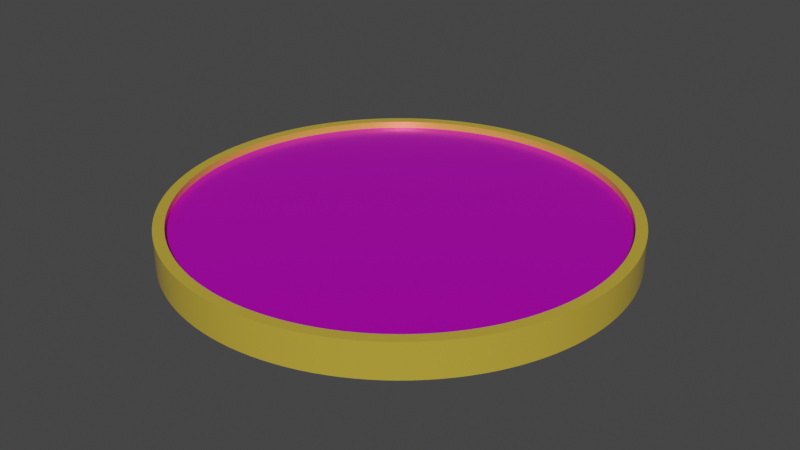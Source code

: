 # Source: coin.blend  (saved by Blender 3.2.14; exported with 4.5.12 LTS)
import bpy
from mathutils import Matrix  # noqa: F401  (used for matrix-valued properties, if any)

bpy.ops.wm.read_factory_settings(use_empty=True)
scene = bpy.context.scene
scene.name = 'Scene'

# ---- images (referenced by path relative to the original .blend; pixels are not part of the script)
import os
ASSET_DIR = os.environ.get("B2B_ASSET_DIR", "")  # directory of the original .blend (textures are referenced by path, not embedded)
HERE = os.path.dirname(os.path.abspath(__file__))  # packed textures are extracted next to this script under _unpacked/

def load_image(name, relpath, width, height, colorspace="sRGB"):
    """Load a texture the original file referenced (path relative to the .blend, or extracted next to this script)."""
    p = next((c for c in (os.path.join(HERE, relpath), os.path.join(ASSET_DIR, relpath)) if relpath and os.path.exists(c)), "")
    if p:
        img = bpy.data.images.load(p, check_existing=True)
        img.name = name
    else:  # same state as the original file: an image datablock whose file is absent (Cycles renders it pink)
        img = bpy.data.images.new(name, width, height)
        img.source = "FILE"
        img.filepath = "//" + (relpath or name)
    img.colorspace_settings.name = colorspace
    return img
img_head_jpg = load_image('head.jpg', 'head.jpg', 1024, 1024, 'sRGB')
img_tail_png = load_image('tail.png', 'tail.png', 1024, 1024, 'sRGB')

# ---- materials (node trees are filled in below, after node groups)
mat_material = bpy.data.materials.new('Material')
mat_material.use_transparent_shadow = False
mat_head = bpy.data.materials.new('head')
mat_head.use_transparent_shadow = False
mat_tail = bpy.data.materials.new('tail')
mat_tail.use_transparent_shadow = False

# ---- node groups
ng_auto_smooth = bpy.data.node_groups.new('Auto Smooth', 'GeometryNodeTree')
_s = ng_auto_smooth.interface.new_socket(name='Geometry', in_out='OUTPUT', socket_type='NodeSocketGeometry')
_s = ng_auto_smooth.interface.new_socket(name='Geometry', in_out='INPUT', socket_type='NodeSocketGeometry')
_s = ng_auto_smooth.interface.new_socket(name='Angle', in_out='INPUT', socket_type='NodeSocketFloat')
_s.subtype = 'ANGLE'
_s.min_value = 0.0
_s.max_value = 3.142
ng_auto_smooth.is_modifier = True
_N = ng_auto_smooth.nodes; _L = ng_auto_smooth.links
n0 = _N.new('NodeGroupOutput'); n0.name = 'Group Output'; n0.location = (480, -100)
n1 = _N.new('NodeGroupInput'); n1.name = 'Group Input'; n1.location = (-420, -300)
n2 = _N.new('NodeGroupInput'); n2.name = 'Group Input.001'; n2.location = (-60, -100)
n3 = _N.new('GeometryNodeSetShadeSmooth'); n3.name = 'Set Shade Smooth'; n3.location = (120, -100)
n3.domain = 'EDGE'
n4 = _N.new('GeometryNodeSetShadeSmooth'); n4.name = 'Set Shade Smooth.001'; n4.location = (300, -100)
n5 = _N.new('GeometryNodeInputMeshEdgeAngle'); n5.name = 'Edge Angle'; n5.location = (-420, -220)
n6 = _N.new('GeometryNodeInputEdgeSmooth'); n6.name = 'Is Edge Smooth'; n6.location = (-60, -160)
n7 = _N.new('GeometryNodeInputShadeSmooth'); n7.name = 'Is Face Smooth'; n7.location = (-240, -340)
n8 = _N.new('FunctionNodeBooleanMath'); n8.name = 'Boolean Math'; n8.location = (-60, -220)
n9 = _N.new('FunctionNodeCompare'); n9.name = 'Compare'; n9.location = (-240, -180)
n9.operation = 'LESS_EQUAL'
_L.new(n5.outputs[0], n9.inputs[0])
_L.new(n4.outputs[0], n0.inputs[0])
_L.new(n1.outputs[1], n9.inputs[1])
_L.new(n9.outputs[0], n8.inputs[0])
_L.new(n7.outputs[0], n8.inputs[1])
_L.new(n2.outputs[0], n3.inputs[0])
_L.new(n6.outputs[0], n3.inputs[1])
_L.new(n3.outputs[0], n4.inputs[0])
_L.new(n8.outputs[0], n3.inputs[2])
n0.is_active_output = True

# ---- material node trees
mat_material.use_nodes = True; mat_material.node_tree.nodes.clear()
_N = mat_material.node_tree.nodes; _L = mat_material.node_tree.links
n0 = _N.new('ShaderNodeBsdfPrincipled'); n0.name = 'Principled BSDF'; n0.location = (10, 300)
n0.distribution = 'GGX'
n0.subsurface_method = 'RANDOM_WALK_SKIN'
n0.inputs[0].default_value = (1.0, 0.7084, 0.08228, 1.0)
n0.inputs[1].default_value = 0.5
n0.inputs[2].default_value = 0.2
n0.inputs[3].default_value = 1.45
n0.inputs[27].default_value = (0.0, 0.0, 0.0, 1.0)
n0.inputs[28].default_value = 1.0
n1 = _N.new('ShaderNodeOutputMaterial'); n1.name = 'Material Output'; n1.location = (300, 300)
_L.new(n0.outputs[0], n1.inputs[0])
n1.is_active_output = True
mat_head.use_nodes = True; mat_head.node_tree.nodes.clear()
_N = mat_head.node_tree.nodes; _L = mat_head.node_tree.links
n0 = _N.new('ShaderNodeBsdfPrincipled'); n0.name = 'Principled BSDF'; n0.location = (10, 300)
n0.distribution = 'GGX'
n0.subsurface_method = 'RANDOM_WALK_SKIN'
n0.inputs[3].default_value = 1.45
n0.inputs[27].default_value = (0.0, 0.0, 0.0, 1.0)
n0.inputs[28].default_value = 1.0
n1 = _N.new('ShaderNodeOutputMaterial'); n1.name = 'Material Output'; n1.location = (300, 300)
n2 = _N.new('ShaderNodeTexImage'); n2.name = 'Image Texture'; n2.location = (-280, 280)
n2.image = img_head_jpg
_L.new(n0.outputs[0], n1.inputs[0])
_L.new(n2.outputs[0], n0.inputs[0])
n1.is_active_output = True
mat_tail.use_nodes = True; mat_tail.node_tree.nodes.clear()
_N = mat_tail.node_tree.nodes; _L = mat_tail.node_tree.links
n0 = _N.new('ShaderNodeBsdfPrincipled'); n0.name = 'Principled BSDF'; n0.location = (10, 300)
n0.distribution = 'GGX'
n0.subsurface_method = 'RANDOM_WALK_SKIN'
n0.inputs[1].default_value = 0.6045
n0.inputs[2].default_value = 0.3
n0.inputs[3].default_value = 1.45
n0.inputs[27].default_value = (0.0, 0.0, 0.0, 1.0)
n0.inputs[28].default_value = 1.0
n1 = _N.new('ShaderNodeOutputMaterial'); n1.name = 'Material Output'; n1.location = (300, 300)
n2 = _N.new('ShaderNodeTexImage'); n2.name = 'Image Texture'; n2.location = (-280, 280)
n2.image = img_tail_png
_L.new(n0.outputs[0], n1.inputs[0])
_L.new(n2.outputs[0], n0.inputs[0])
n1.is_active_output = True

# ---- world
world_world = bpy.data.worlds.new('World'); scene.world = world_world
world_world.use_nodes = True; world_world.node_tree.nodes.clear()
_N = world_world.node_tree.nodes; _L = world_world.node_tree.links
n0 = _N.new('ShaderNodeBackground'); n0.name = 'Background'; n0.location = (10, 300)
n0.inputs[0].default_value = (0.05, 0.05, 0.05, 1.0)
n1 = _N.new('ShaderNodeOutputWorld'); n1.name = 'World Output'; n1.location = (300, 300)
_L.new(n0.outputs[0], n1.inputs[0])
n1.is_active_output = True
world_world.use_sun_shadow = False
world_world.sun_shadow_jitter_overblur = 0.0

# ---- meshes
me_cylinder = bpy.data.meshes.new('Cylinder')
me_cylinder.from_pydata([(1.165e-09, -2.475, 0.2), (1.165e-09, -2.475, -0.2), (0.1214, -2.472, 0.2), (0.1214, -2.472, -0.2), (0.2426, -2.463, 0.2), (0.2426, -2.463, -0.2), (0.3632, -2.448, 0.2), (0.3632, -2.448, -0.2), (0.4828, -2.427, 0.2), (0.4828, -2.427, -0.2), (0.6014, -2.401, 0.2), (0.6014, -2.401, -0.2), (0.7184, -2.368, 0.2), (0.7184, -2.368, -0.2), (0.8338, -2.33, 0.2), (0.8338, -2.33, -0.2), (0.9471, -2.287, 0.2), (0.9471, -2.287, -0.2), (1.058, -2.237, 0.2), (1.058, -2.237, -0.2), (1.167, -2.183, 0.2), (1.167, -2.183, -0.2), (1.272, -2.123, 0.2), (1.272, -2.123, -0.2), (1.375, -2.058, 0.2), (1.375, -2.058, -0.2), (1.474, -1.988, 0.2), (1.474, -1.988, -0.2), (1.57, -1.913, 0.2), (1.57, -1.913, -0.2), (1.662, -1.834, 0.2), (1.662, -1.834, -0.2), (1.75, -1.75, 0.2), (1.75, -1.75, -0.2), (1.834, -1.662, 0.2), (1.834, -1.662, -0.2), (1.913, -1.57, 0.2), (1.913, -1.57, -0.2), (1.988, -1.474, 0.2), (1.988, -1.474, -0.2), (2.058, -1.375, 0.2), (2.058, -1.375, -0.2), (2.123, -1.272, 0.2), (2.123, -1.272, -0.2), (2.183, -1.167, 0.2), (2.183, -1.167, -0.2), (2.237, -1.058, 0.2), (2.237, -1.058, -0.2), (2.287, -0.9471, 0.2), (2.287, -0.9471, -0.2), (2.33, -0.8338, 0.2), (2.33, -0.8338, -0.2), (2.368, -0.7184, 0.2), (2.368, -0.7184, -0.2), (2.401, -0.6014, 0.2), (2.401, -0.6014, -0.2), (2.427, -0.4828, 0.2), (2.427, -0.4828, -0.2), (2.448, -0.3632, 0.2), (2.448, -0.3632, -0.2), (2.463, -0.2426, 0.2), (2.463, -0.2426, -0.2), (2.472, -0.1214, 0.2), (2.472, -0.1214, -0.2), (2.475, -5.99e-07, 0.2), (2.475, 8.188e-07, -0.2), (2.472, 0.1214, 0.2), (2.472, 0.1214, -0.2), (2.463, 0.2426, 0.2), (2.463, 0.2426, -0.2), (2.448, 0.3632, 0.2), (2.448, 0.3632, -0.2), (2.427, 0.4828, 0.2), (2.427, 0.4828, -0.2), (2.401, 0.6014, 0.2), (2.401, 0.6014, -0.2), (2.368, 0.7184, 0.2), (2.368, 0.7184, -0.2), (2.33, 0.8338, 0.2), (2.33, 0.8338, -0.2), (2.287, 0.9471, 0.2), (2.287, 0.9471, -0.2), (2.237, 1.058, 0.2), (2.237, 1.058, -0.2), (2.183, 1.167, 0.2), (2.183, 1.167, -0.2), (2.123, 1.272, 0.2), (2.123, 1.272, -0.2), (2.058, 1.375, 0.2), (2.058, 1.375, -0.2), (1.988, 1.474, 0.2), (1.988, 1.474, -0.2), (1.913, 1.57, 0.2), (1.913, 1.57, -0.2), (1.834, 1.662, 0.2), (1.834, 1.662, -0.2), (1.75, 1.75, 0.2), (1.75, 1.75, -0.2), (1.662, 1.834, 0.2), (1.662, 1.834, -0.2), (1.57, 1.913, 0.2), (1.57, 1.913, -0.2), (1.474, 1.988, 0.2), (1.474, 1.988, -0.2), (1.375, 2.058, 0.2), (1.375, 2.058, -0.2), (1.272, 2.123, 0.2), (1.272, 2.123, -0.2), (1.167, 2.183, 0.2), (1.167, 2.183, -0.2), (1.058, 2.237, 0.2), (1.058, 2.237, -0.2), (0.9471, 2.287, 0.2), (0.9471, 2.287, -0.2), (0.8338, 2.33, 0.2), (0.8338, 2.33, -0.2), (0.7184, 2.368, 0.2), (0.7184, 2.368, -0.2), (0.6014, 2.401, 0.2), (0.6014, 2.401, -0.2), (0.4828, 2.427, 0.2), (0.4828, 2.427, -0.2), (0.3632, 2.448, 0.2), (0.3632, 2.448, -0.2), (0.2426, 2.463, 0.2), (0.2426, 2.463, -0.2), (0.1214, 2.472, 0.2), (0.1214, 2.472, -0.2), (-2.201e-07, 2.475, 0.2), (-2.201e-07, 2.475, -0.2), (-0.1214, 2.472, 0.2), (-0.1214, 2.472, -0.2), (-0.2426, 2.463, 0.2), (-0.2426, 2.463, -0.2), (-0.3632, 2.448, 0.2), (-0.3632, 2.448, -0.2), (-0.4828, 2.427, 0.2), (-0.4828, 2.427, -0.2), (-0.6014, 2.401, 0.2), (-0.6014, 2.401, -0.2), (-0.7184, 2.368, 0.2), (-0.7184, 2.368, -0.2), (-0.8338, 2.33, 0.2), (-0.8338, 2.33, -0.2), (-0.9471, 2.287, 0.2), (-0.9471, 2.287, -0.2), (-1.058, 2.237, 0.2), (-1.058, 2.237, -0.2), (-1.167, 2.183, 0.2), (-1.167, 2.183, -0.2), (-1.272, 2.123, 0.2), (-1.272, 2.123, -0.2), (-1.375, 2.058, 0.2), (-1.375, 2.058, -0.2), (-1.474, 1.988, 0.2), (-1.474, 1.988, -0.2), (-1.57, 1.913, 0.2), (-1.57, 1.913, -0.2), (-1.662, 1.834, 0.2), (-1.662, 1.834, -0.2), (-1.75, 1.75, 0.2), (-1.75, 1.75, -0.2), (-1.834, 1.662, 0.2), (-1.834, 1.662, -0.2), (-1.913, 1.57, 0.2), (-1.913, 1.57, -0.2), (-1.988, 1.474, 0.2), (-1.988, 1.474, -0.2), (-2.058, 1.375, 0.2), (-2.058, 1.375, -0.2), (-2.123, 1.272, 0.2), (-2.123, 1.272, -0.2), (-2.183, 1.167, 0.2), (-2.183, 1.167, -0.2), (-2.237, 1.058, 0.2), (-2.237, 1.058, -0.2), (-2.287, 0.9471, 0.2), (-2.287, 0.9471, -0.2), (-2.33, 0.8338, 0.2), (-2.33, 0.8338, -0.2), (-2.368, 0.7184, 0.2), (-2.368, 0.7184, -0.2), (-2.401, 0.6014, 0.2), (-2.401, 0.6014, -0.2), (-2.427, 0.4828, 0.2), (-2.427, 0.4828, -0.2), (-2.448, 0.3632, 0.2), (-2.448, 0.3632, -0.2), (-2.463, 0.2426, 0.2), (-2.463, 0.2426, -0.2), (-2.472, 0.1214, 0.2), (-2.472, 0.1214, -0.2), (-2.475, -7.399e-07, 0.2), (-2.475, 6.779e-07, -0.2), (-2.472, -0.1214, 0.2), (-2.472, -0.1214, -0.2), (-2.463, -0.2426, 0.2), (-2.463, -0.2426, -0.2), (-2.448, -0.3632, 0.2), (-2.448, -0.3632, -0.2), (-2.427, -0.4828, 0.2), (-2.427, -0.4828, -0.2), (-2.401, -0.6014, 0.2), (-2.401, -0.6014, -0.2), (-2.368, -0.7184, 0.2), (-2.368, -0.7184, -0.2), (-2.33, -0.8338, 0.2), (-2.33, -0.8338, -0.2), (-2.287, -0.9471, 0.2), (-2.287, -0.9471, -0.2), (-2.237, -1.058, 0.2), (-2.237, -1.058, -0.2), (-2.183, -1.167, 0.2), (-2.183, -1.167, -0.2), (-2.123, -1.272, 0.2), (-2.123, -1.272, -0.2), (-2.058, -1.375, 0.2), (-2.058, -1.375, -0.2), (-1.988, -1.474, 0.2), (-1.988, -1.474, -0.2), (-1.913, -1.57, 0.2), (-1.913, -1.57, -0.2), (-1.834, -1.662, 0.2), (-1.834, -1.662, -0.2), (-1.75, -1.75, 0.2), (-1.75, -1.75, -0.2), (-1.662, -1.834, 0.2), (-1.662, -1.834, -0.2), (-1.57, -1.913, 0.2), (-1.57, -1.913, -0.2), (-1.474, -1.988, 0.2), (-1.474, -1.988, -0.2), (-1.375, -2.058, 0.2), (-1.375, -2.058, -0.2), (-1.272, -2.123, 0.2), (-1.272, -2.123, -0.2), (-1.167, -2.183, 0.2), (-1.167, -2.183, -0.2), (-1.058, -2.237, 0.2), (-1.058, -2.237, -0.2), (-0.9471, -2.287, 0.2), (-0.9471, -2.287, -0.2), (-0.8338, -2.33, 0.2), (-0.8338, -2.33, -0.2), (-0.7184, -2.368, 0.2), (-0.7184, -2.368, -0.2), (-0.6014, -2.401, 0.2), (-0.6014, -2.401, -0.2), (-0.4828, -2.427, 0.2), (-0.4828, -2.427, -0.2), (-0.3632, -2.448, 0.2), (-0.3632, -2.448, -0.2), (-0.2426, -2.463, 0.2), (-0.2426, -2.463, -0.2), (-0.1214, -2.472, 0.2), (-0.1214, -2.472, -0.2), (0.1276, -2.597, -0.2), (0.0, -2.6, -0.2), (0.2548, -2.587, -0.2), (0.3815, -2.572, -0.2), (0.5072, -2.55, -0.2), (0.6317, -2.522, -0.2), (0.7547, -2.488, -0.2), (0.8759, -2.448, -0.2), (0.995, -2.402, -0.2), (1.112, -2.35, -0.2), (1.226, -2.293, -0.2), (1.337, -2.23, -0.2), (1.444, -2.162, -0.2), (1.549, -2.088, -0.2), (1.649, -2.01, -0.2), (1.746, -1.926, -0.2), (1.838, -1.838, -0.2), (1.926, -1.746, -0.2), (2.01, -1.649, -0.2), (2.088, -1.549, -0.2), (2.162, -1.444, -0.2), (2.23, -1.337, -0.2), (2.293, -1.226, -0.2), (2.35, -1.112, -0.2), (2.402, -0.995, -0.2), (2.448, -0.8759, -0.2), (2.488, -0.7547, -0.2), (2.522, -0.6317, -0.2), (2.55, -0.5072, -0.2), (2.572, -0.3815, -0.2), (2.587, -0.2548, -0.2), (2.597, -0.1276, -0.2), (2.6, 8.225e-07, -0.2), (2.597, 0.1276, -0.2), (2.587, 0.2548, -0.2), (2.572, 0.3815, -0.2), (2.55, 0.5072, -0.2), (2.522, 0.6317, -0.2), (2.488, 0.7547, -0.2), (2.448, 0.8759, -0.2), (2.402, 0.995, -0.2), (2.35, 1.112, -0.2), (2.293, 1.226, -0.2), (2.23, 1.337, -0.2), (2.162, 1.444, -0.2), (2.088, 1.549, -0.2), (2.01, 1.649, -0.2), (1.926, 1.746, -0.2), (1.838, 1.838, -0.2), (1.746, 1.926, -0.2), (1.649, 2.01, -0.2), (1.549, 2.088, -0.2), (1.444, 2.162, -0.2), (1.337, 2.23, -0.2), (1.226, 2.293, -0.2), (1.112, 2.35, -0.2), (0.995, 2.402, -0.2), (0.8759, 2.448, -0.2), (0.7547, 2.488, -0.2), (0.6317, 2.522, -0.2), (0.5072, 2.55, -0.2), (0.3815, 2.572, -0.2), (0.2548, 2.587, -0.2), (0.1276, 2.597, -0.2), (-2.273e-07, 2.6, -0.2), (-0.1276, 2.597, -0.2), (-0.2548, 2.587, -0.2), (-0.3815, 2.572, -0.2), (-0.5072, 2.55, -0.2), (-0.6317, 2.522, -0.2), (-0.7547, 2.488, -0.2), (-0.8759, 2.448, -0.2), (-0.995, 2.402, -0.2), (-1.112, 2.35, -0.2), (-1.226, 2.293, -0.2), (-1.337, 2.23, -0.2), (-1.444, 2.162, -0.2), (-1.549, 2.088, -0.2), (-1.649, 2.01, -0.2), (-1.746, 1.926, -0.2), (-1.838, 1.838, -0.2), (-1.926, 1.746, -0.2), (-2.01, 1.649, -0.2), (-2.088, 1.549, -0.2), (-2.162, 1.444, -0.2), (-2.23, 1.337, -0.2), (-2.293, 1.226, -0.2), (-2.35, 1.112, -0.2), (-2.402, 0.995, -0.2), (-2.448, 0.8759, -0.2), (-2.488, 0.7547, -0.2), (-2.522, 0.6317, -0.2), (-2.55, 0.5072, -0.2), (-2.572, 0.3815, -0.2), (-2.587, 0.2548, -0.2), (-2.597, 0.1276, -0.2), (-2.6, 6.779e-07, -0.2), (-2.597, -0.1276, -0.2), (-2.587, -0.2548, -0.2), (-2.572, -0.3815, -0.2), (-2.55, -0.5072, -0.2), (-2.522, -0.6317, -0.2), (-2.488, -0.7547, -0.2), (-2.448, -0.8759, -0.2), (-2.402, -0.995, -0.2), (-2.35, -1.112, -0.2), (-2.293, -1.226, -0.2), (-2.23, -1.337, -0.2), (-2.162, -1.444, -0.2), (-2.088, -1.549, -0.2), (-2.01, -1.649, -0.2), (-1.926, -1.746, -0.2), (-1.838, -1.838, -0.2), (-1.746, -1.926, -0.2), (-1.649, -2.01, -0.2), (-1.549, -2.088, -0.2), (-1.444, -2.162, -0.2), (-1.337, -2.23, -0.2), (-1.226, -2.293, -0.2), (-1.112, -2.35, -0.2), (-0.995, -2.402, -0.2), (-0.8759, -2.448, -0.2), (-0.7547, -2.488, -0.2), (-0.6317, -2.522, -0.2), (-0.5072, -2.55, -0.2), (-0.3815, -2.572, -0.2), (-0.2548, -2.587, -0.2), (-0.1276, -2.597, -0.2), (0.1214, -2.472, -0.12), (1.165e-09, -2.475, -0.12), (0.2426, -2.463, -0.12), (0.3632, -2.448, -0.12), (0.4828, -2.427, -0.12), (0.6014, -2.401, -0.12), (0.7184, -2.368, -0.12), (0.8338, -2.33, -0.12), (0.9471, -2.287, -0.12), (1.058, -2.237, -0.12), (1.167, -2.183, -0.12), (1.272, -2.123, -0.12), (1.375, -2.058, -0.12), (1.474, -1.988, -0.12), (1.57, -1.913, -0.12), (1.662, -1.834, -0.12), (1.75, -1.75, -0.12), (1.834, -1.662, -0.12), (1.913, -1.57, -0.12), (1.988, -1.474, -0.12), (2.058, -1.375, -0.12), (2.123, -1.272, -0.12), (2.183, -1.167, -0.12), (2.237, -1.058, -0.12), (2.287, -0.9471, -0.12), (2.33, -0.8338, -0.12), (2.368, -0.7184, -0.12), (2.401, -0.6014, -0.12), (2.427, -0.4828, -0.12), (2.448, -0.3632, -0.12), (2.463, -0.2426, -0.12), (2.472, -0.1214, -0.12), (2.475, 5.353e-07, -0.12), (2.472, 0.1214, -0.12), (2.463, 0.2426, -0.12), (2.448, 0.3632, -0.12), (2.427, 0.4828, -0.12), (2.401, 0.6014, -0.12), (2.368, 0.7184, -0.12), (2.33, 0.8338, -0.12), (2.287, 0.9471, -0.12), (2.237, 1.058, -0.12), (2.183, 1.167, -0.12), (2.123, 1.272, -0.12), (2.058, 1.375, -0.12), (1.988, 1.474, -0.12), (1.913, 1.57, -0.12), (1.834, 1.662, -0.12), (1.75, 1.75, -0.12), (1.662, 1.834, -0.12), (1.57, 1.913, -0.12), (1.474, 1.988, -0.12), (1.375, 2.058, -0.12), (1.272, 2.123, -0.12), (1.167, 2.183, -0.12), (1.058, 2.237, -0.12), (0.9471, 2.287, -0.12), (0.8338, 2.33, -0.12), (0.7184, 2.368, -0.12), (0.6014, 2.401, -0.12), (0.4828, 2.427, -0.12), (0.3632, 2.448, -0.12), (0.2426, 2.463, -0.12), (0.1214, 2.472, -0.12), (-2.201e-07, 2.475, -0.12), (-0.1214, 2.472, -0.12), (-0.2426, 2.463, -0.12), (-0.3632, 2.448, -0.12), (-0.4828, 2.427, -0.12), (-0.6014, 2.401, -0.12), (-0.7184, 2.368, -0.12), (-0.8338, 2.33, -0.12), (-0.9471, 2.287, -0.12), (-1.058, 2.237, -0.12), (-1.167, 2.183, -0.12), (-1.272, 2.123, -0.12), (-1.375, 2.058, -0.12), (-1.474, 1.988, -0.12), (-1.57, 1.913, -0.12), (-1.662, 1.834, -0.12), (-1.75, 1.75, -0.12), (-1.834, 1.662, -0.12), (-1.913, 1.57, -0.12), (-1.988, 1.474, -0.12), (-2.058, 1.375, -0.12), (-2.123, 1.272, -0.12), (-2.183, 1.167, -0.12), (-2.237, 1.058, -0.12), (-2.287, 0.9471, -0.12), (-2.33, 0.8338, -0.12), (-2.368, 0.7184, -0.12), (-2.401, 0.6014, -0.12), (-2.427, 0.4828, -0.12), (-2.448, 0.3632, -0.12), (-2.463, 0.2426, -0.12), (-2.472, 0.1214, -0.12), (-2.475, 3.943e-07, -0.12), (-2.472, -0.1214, -0.12), (-2.463, -0.2426, -0.12), (-2.448, -0.3632, -0.12), (-2.427, -0.4828, -0.12), (-2.401, -0.6014, -0.12), (-2.368, -0.7184, -0.12), (-2.33, -0.8338, -0.12), (-2.287, -0.9471, -0.12), (-2.237, -1.058, -0.12), (-2.183, -1.167, -0.12), (-2.123, -1.272, -0.12), (-2.058, -1.375, -0.12), (-1.988, -1.474, -0.12), (-1.913, -1.57, -0.12), (-1.834, -1.662, -0.12), (-1.75, -1.75, -0.12), (-1.662, -1.834, -0.12), (-1.57, -1.913, -0.12), (-1.474, -1.988, -0.12), (-1.375, -2.058, -0.12), (-1.272, -2.123, -0.12), (-1.167, -2.183, -0.12), (-1.058, -2.237, -0.12), (-0.9471, -2.287, -0.12), (-0.8338, -2.33, -0.12), (-0.7184, -2.368, -0.12), (-0.6014, -2.401, -0.12), (-0.4828, -2.427, -0.12), (-0.3632, -2.448, -0.12), (-0.2426, -2.463, -0.12), (-0.1214, -2.472, -0.12), (0.0, -2.6, 0.2), (0.1276, -2.597, 0.2), (0.2548, -2.587, 0.2), (0.3815, -2.572, 0.2), (0.5072, -2.55, 0.2), (0.6317, -2.522, 0.2), (0.7547, -2.488, 0.2), (0.8759, -2.448, 0.2), (0.995, -2.402, 0.2), (1.112, -2.35, 0.2), (1.226, -2.293, 0.2), (1.337, -2.23, 0.2), (1.444, -2.162, 0.2), (1.549, -2.088, 0.2), (1.649, -2.01, 0.2), (1.746, -1.926, 0.2), (1.838, -1.838, 0.2), (1.926, -1.746, 0.2), (2.01, -1.649, 0.2), (2.088, -1.549, 0.2), (2.162, -1.444, 0.2), (2.23, -1.337, 0.2), (2.293, -1.226, 0.2), (2.35, -1.112, 0.2), (2.402, -0.995, 0.2), (2.448, -0.8759, 0.2), (2.488, -0.7547, 0.2), (2.522, -0.6317, 0.2), (2.55, -0.5072, 0.2), (2.572, -0.3815, 0.2), (2.587, -0.2548, 0.2), (2.597, -0.1276, 0.2), (2.6, -5.952e-07, 0.2), (2.597, 0.1276, 0.2), (2.587, 0.2548, 0.2), (2.572, 0.3815, 0.2), (2.55, 0.5072, 0.2), (2.522, 0.6317, 0.2), (2.488, 0.7547, 0.2), (2.448, 0.8759, 0.2), (2.402, 0.995, 0.2), (2.35, 1.112, 0.2), (2.293, 1.226, 0.2), (2.23, 1.337, 0.2), (2.162, 1.444, 0.2), (2.088, 1.549, 0.2), (2.01, 1.649, 0.2), (1.926, 1.746, 0.2), (1.838, 1.838, 0.2), (1.746, 1.926, 0.2), (1.649, 2.01, 0.2), (1.549, 2.088, 0.2), (1.444, 2.162, 0.2), (1.337, 2.23, 0.2), (1.226, 2.293, 0.2), (1.112, 2.35, 0.2), (0.995, 2.402, 0.2), (0.8759, 2.448, 0.2), (0.7547, 2.488, 0.2), (0.6317, 2.522, 0.2), (0.5072, 2.55, 0.2), (0.3815, 2.572, 0.2), (0.2548, 2.587, 0.2), (0.1276, 2.597, 0.2), (-2.273e-07, 2.6, 0.2), (-0.1276, 2.597, 0.2), (-0.2548, 2.587, 0.2), (-0.3815, 2.572, 0.2), (-0.5072, 2.55, 0.2), (-0.6317, 2.522, 0.2), (-0.7547, 2.488, 0.2), (-0.8759, 2.448, 0.2), (-0.995, 2.402, 0.2), (-1.112, 2.35, 0.2), (-1.226, 2.293, 0.2), (-1.337, 2.23, 0.2), (-1.444, 2.162, 0.2), (-1.549, 2.088, 0.2), (-1.649, 2.01, 0.2), (-1.746, 1.926, 0.2), (-1.838, 1.838, 0.2), (-1.926, 1.746, 0.2), (-2.01, 1.649, 0.2), (-2.088, 1.549, 0.2), (-2.162, 1.444, 0.2), (-2.23, 1.337, 0.2), (-2.293, 1.226, 0.2), (-2.35, 1.112, 0.2), (-2.402, 0.995, 0.2), (-2.448, 0.8759, 0.2), (-2.488, 0.7547, 0.2), (-2.522, 0.6317, 0.2), (-2.55, 0.5072, 0.2), (-2.572, 0.3815, 0.2), (-2.587, 0.2548, 0.2), (-2.597, 0.1276, 0.2), (-2.6, -7.399e-07, 0.2), (-2.597, -0.1276, 0.2), (-2.587, -0.2548, 0.2), (-2.572, -0.3815, 0.2), (-2.55, -0.5072, 0.2), (-2.522, -0.6317, 0.2), (-2.488, -0.7547, 0.2), (-2.448, -0.8759, 0.2), (-2.402, -0.995, 0.2), (-2.35, -1.112, 0.2), (-2.293, -1.226, 0.2), (-2.23, -1.337, 0.2), (-2.162, -1.444, 0.2), (-2.088, -1.549, 0.2), (-2.01, -1.649, 0.2), (-1.926, -1.746, 0.2), (-1.838, -1.838, 0.2), (-1.746, -1.926, 0.2), (-1.649, -2.01, 0.2), (-1.549, -2.088, 0.2), (-1.444, -2.162, 0.2), (-1.337, -2.23, 0.2), (-1.226, -2.293, 0.2), (-1.112, -2.35, 0.2), (-0.995, -2.402, 0.2), (-0.8759, -2.448, 0.2), (-0.7547, -2.488, 0.2), (-0.6317, -2.522, 0.2), (-0.5072, -2.55, 0.2), (-0.3815, -2.572, 0.2), (-0.2548, -2.587, 0.2), (-0.1276, -2.597, 0.2), (1.165e-09, -2.475, 0.12), (0.1214, -2.472, 0.12), (0.2426, -2.463, 0.12), (0.3632, -2.448, 0.12), (0.4828, -2.427, 0.12), (0.6014, -2.401, 0.12), (0.7184, -2.368, 0.12), (0.8338, -2.33, 0.12), (0.9471, -2.287, 0.12), (1.058, -2.237, 0.12), (1.167, -2.183, 0.12), (1.272, -2.123, 0.12), (1.375, -2.058, 0.12), (1.474, -1.988, 0.12), (1.57, -1.913, 0.12), (1.662, -1.834, 0.12), (1.75, -1.75, 0.12), (1.834, -1.662, 0.12), (1.913, -1.57, 0.12), (1.988, -1.474, 0.12), (2.058, -1.375, 0.12), (2.123, -1.272, 0.12), (2.183, -1.167, 0.12), (2.237, -1.058, 0.12), (2.287, -0.9471, 0.12), (2.33, -0.8338, 0.12), (2.368, -0.7184, 0.12), (2.401, -0.6014, 0.12), (2.427, -0.4828, 0.12), (2.448, -0.3632, 0.12), (2.463, -0.2426, 0.12), (2.472, -0.1214, 0.12), (2.475, -3.154e-07, 0.12), (2.472, 0.1214, 0.12), (2.463, 0.2426, 0.12), (2.448, 0.3632, 0.12), (2.427, 0.4828, 0.12), (2.401, 0.6014, 0.12), (2.368, 0.7184, 0.12), (2.33, 0.8338, 0.12), (2.287, 0.9471, 0.12), (2.237, 1.058, 0.12), (2.183, 1.167, 0.12), (2.123, 1.272, 0.12), (2.058, 1.375, 0.12), (1.988, 1.474, 0.12), (1.913, 1.57, 0.12), (1.834, 1.662, 0.12), (1.75, 1.75, 0.12), (1.662, 1.834, 0.12), (1.57, 1.913, 0.12), (1.474, 1.988, 0.12), (1.375, 2.058, 0.12), (1.272, 2.123, 0.12), (1.167, 2.183, 0.12), (1.058, 2.237, 0.12), (0.9471, 2.287, 0.12), (0.8338, 2.33, 0.12), (0.7184, 2.368, 0.12), (0.6014, 2.401, 0.12), (0.4828, 2.427, 0.12), (0.3632, 2.448, 0.12), (0.2426, 2.463, 0.12), (0.1214, 2.472, 0.12), (-2.201e-07, 2.475, 0.12), (-0.1214, 2.472, 0.12), (-0.2426, 2.463, 0.12), (-0.3632, 2.448, 0.12), (-0.4828, 2.427, 0.12), (-0.6014, 2.401, 0.12), (-0.7184, 2.368, 0.12), (-0.8338, 2.33, 0.12), (-0.9471, 2.287, 0.12), (-1.058, 2.237, 0.12), (-1.167, 2.183, 0.12), (-1.272, 2.123, 0.12), (-1.375, 2.058, 0.12), (-1.474, 1.988, 0.12), (-1.57, 1.913, 0.12), (-1.662, 1.834, 0.12), (-1.75, 1.75, 0.12), (-1.834, 1.662, 0.12), (-1.913, 1.57, 0.12), (-1.988, 1.474, 0.12), (-2.058, 1.375, 0.12), (-2.123, 1.272, 0.12), (-2.183, 1.167, 0.12), (-2.237, 1.058, 0.12), (-2.287, 0.9471, 0.12), (-2.33, 0.8338, 0.12), (-2.368, 0.7184, 0.12), (-2.401, 0.6014, 0.12), (-2.427, 0.4828, 0.12), (-2.448, 0.3632, 0.12), (-2.463, 0.2426, 0.12), (-2.472, 0.1214, 0.12), (-2.475, -4.563e-07, 0.12), (-2.472, -0.1214, 0.12), (-2.463, -0.2426, 0.12), (-2.448, -0.3632, 0.12), (-2.427, -0.4828, 0.12), (-2.401, -0.6014, 0.12), (-2.368, -0.7184, 0.12), (-2.33, -0.8338, 0.12), (-2.287, -0.9471, 0.12), (-2.237, -1.058, 0.12), (-2.183, -1.167, 0.12), (-2.123, -1.272, 0.12), (-2.058, -1.375, 0.12), (-1.988, -1.474, 0.12), (-1.913, -1.57, 0.12), (-1.834, -1.662, 0.12), (-1.75, -1.75, 0.12), (-1.662, -1.834, 0.12), (-1.57, -1.913, 0.12), (-1.474, -1.988, 0.12), (-1.375, -2.058, 0.12), (-1.272, -2.123, 0.12), (-1.167, -2.183, 0.12), (-1.058, -2.237, 0.12), (-0.9471, -2.287, 0.12), (-0.8338, -2.33, 0.12), (-0.7184, -2.368, 0.12), (-0.6014, -2.401, 0.12), (-0.4828, -2.427, 0.12), (-0.3632, -2.448, 0.12), (-0.2426, -2.463, 0.12), (-0.1214, -2.472, 0.12)], [], [(512, 257, 256, 513), (513, 256, 258, 514), (514, 258, 259, 515), (515, 259, 260, 516), (516, 260, 261, 517), (517, 261, 262, 518), (518, 262, 263, 519), (519, 263, 264, 520), (520, 264, 265, 521), (521, 265, 266, 522), (522, 266, 267, 523), (523, 267, 268, 524), (524, 268, 269, 525), (525, 269, 270, 526), (526, 270, 271, 527), (527, 271, 272, 528), (528, 272, 273, 529), (529, 273, 274, 530), (530, 274, 275, 531), (531, 275, 276, 532), (532, 276, 277, 533), (533, 277, 278, 534), (534, 278, 279, 535), (535, 279, 280, 536), (536, 280, 281, 537), (537, 281, 282, 538), (538, 282, 283, 539), (539, 283, 284, 540), (540, 284, 285, 541), (541, 285, 286, 542), (542, 286, 287, 543), (543, 287, 288, 544), (544, 288, 289, 545), (545, 289, 290, 546), (546, 290, 291, 547), (547, 291, 292, 548), (548, 292, 293, 549), (549, 293, 294, 550), (550, 294, 295, 551), (551, 295, 296, 552), (552, 296, 297, 553), (553, 297, 298, 554), (554, 298, 299, 555), (555, 299, 300, 556), (556, 300, 301, 557), (557, 301, 302, 558), (558, 302, 303, 559), (559, 303, 304, 560), (560, 304, 305, 561), (561, 305, 306, 562), (562, 306, 307, 563), (563, 307, 308, 564), (564, 308, 309, 565), (565, 309, 310, 566), (566, 310, 311, 567), (567, 311, 312, 568), (568, 312, 313, 569), (569, 313, 314, 570), (570, 314, 315, 571), (571, 315, 316, 572), (572, 316, 317, 573), (573, 317, 318, 574), (574, 318, 319, 575), (575, 319, 320, 576), (576, 320, 321, 577), (577, 321, 322, 578), (578, 322, 323, 579), (579, 323, 324, 580), (580, 324, 325, 581), (581, 325, 326, 582), (582, 326, 327, 583), (583, 327, 328, 584), (584, 328, 329, 585), (585, 329, 330, 586), (586, 330, 331, 587), (587, 331, 332, 588), (588, 332, 333, 589), (589, 333, 334, 590), (590, 334, 335, 591), (591, 335, 336, 592), (592, 336, 337, 593), (593, 337, 338, 594), (594, 338, 339, 595), (595, 339, 340, 596), (596, 340, 341, 597), (597, 341, 342, 598), (598, 342, 343, 599), (599, 343, 344, 600), (600, 344, 345, 601), (601, 345, 346, 602), (602, 346, 347, 603), (603, 347, 348, 604), (604, 348, 349, 605), (605, 349, 350, 606), (606, 350, 351, 607), (607, 351, 352, 608), (608, 352, 353, 609), (609, 353, 354, 610), (610, 354, 355, 611), (611, 355, 356, 612), (612, 356, 357, 613), (613, 357, 358, 614), (614, 358, 359, 615), (615, 359, 360, 616), (616, 360, 361, 617), (617, 361, 362, 618), (618, 362, 363, 619), (619, 363, 364, 620), (620, 364, 365, 621), (621, 365, 366, 622), (622, 366, 367, 623), (623, 367, 368, 624), (624, 368, 369, 625), (625, 369, 370, 626), (626, 370, 371, 627), (627, 371, 372, 628), (628, 372, 373, 629), (629, 373, 374, 630), (630, 374, 375, 631), (631, 375, 376, 632), (632, 376, 377, 633), (633, 377, 378, 634), (634, 378, 379, 635), (635, 379, 380, 636), (636, 380, 381, 637), (637, 381, 382, 638), (203, 201, 484, 485), (638, 382, 383, 639), (639, 383, 257, 512), (176, 178, 729, 728), (1, 3, 256, 257), (3, 5, 258, 256), (5, 7, 259, 258), (7, 9, 260, 259), (9, 11, 261, 260), (11, 13, 262, 261), (13, 15, 263, 262), (15, 17, 264, 263), (17, 19, 265, 264), (19, 21, 266, 265), (21, 23, 267, 266), (23, 25, 268, 267), (25, 27, 269, 268), (27, 29, 270, 269), (29, 31, 271, 270), (31, 33, 272, 271), (33, 35, 273, 272), (35, 37, 274, 273), (37, 39, 275, 274), (39, 41, 276, 275), (41, 43, 277, 276), (43, 45, 278, 277), (45, 47, 279, 278), (47, 49, 280, 279), (49, 51, 281, 280), (51, 53, 282, 281), (53, 55, 283, 282), (55, 57, 284, 283), (57, 59, 285, 284), (59, 61, 286, 285), (61, 63, 287, 286), (63, 65, 288, 287), (65, 67, 289, 288), (67, 69, 290, 289), (69, 71, 291, 290), (71, 73, 292, 291), (73, 75, 293, 292), (75, 77, 294, 293), (77, 79, 295, 294), (79, 81, 296, 295), (81, 83, 297, 296), (83, 85, 298, 297), (85, 87, 299, 298), (87, 89, 300, 299), (89, 91, 301, 300), (91, 93, 302, 301), (93, 95, 303, 302), (95, 97, 304, 303), (97, 99, 305, 304), (99, 101, 306, 305), (101, 103, 307, 306), (103, 105, 308, 307), (105, 107, 309, 308), (107, 109, 310, 309), (109, 111, 311, 310), (111, 113, 312, 311), (113, 115, 313, 312), (115, 117, 314, 313), (117, 119, 315, 314), (119, 121, 316, 315), (121, 123, 317, 316), (123, 125, 318, 317), (125, 127, 319, 318), (127, 129, 320, 319), (129, 131, 321, 320), (131, 133, 322, 321), (133, 135, 323, 322), (135, 137, 324, 323), (137, 139, 325, 324), (139, 141, 326, 325), (141, 143, 327, 326), (143, 145, 328, 327), (145, 147, 329, 328), (147, 149, 330, 329), (149, 151, 331, 330), (151, 153, 332, 331), (153, 155, 333, 332), (155, 157, 334, 333), (157, 159, 335, 334), (159, 161, 336, 335), (161, 163, 337, 336), (163, 165, 338, 337), (165, 167, 339, 338), (167, 169, 340, 339), (169, 171, 341, 340), (171, 173, 342, 341), (173, 175, 343, 342), (175, 177, 344, 343), (177, 179, 345, 344), (179, 181, 346, 345), (181, 183, 347, 346), (183, 185, 348, 347), (185, 187, 349, 348), (187, 189, 350, 349), (189, 191, 351, 350), (191, 193, 352, 351), (193, 195, 353, 352), (195, 197, 354, 353), (197, 199, 355, 354), (199, 201, 356, 355), (201, 203, 357, 356), (203, 205, 358, 357), (205, 207, 359, 358), (207, 209, 360, 359), (209, 211, 361, 360), (211, 213, 362, 361), (213, 215, 363, 362), (215, 217, 364, 363), (217, 219, 365, 364), (219, 221, 366, 365), (221, 223, 367, 366), (223, 225, 368, 367), (225, 227, 369, 368), (227, 229, 370, 369), (229, 231, 371, 370), (231, 233, 372, 371), (233, 235, 373, 372), (235, 237, 374, 373), (237, 239, 375, 374), (239, 241, 376, 375), (241, 243, 377, 376), (243, 245, 378, 377), (245, 247, 379, 378), (247, 249, 380, 379), (249, 251, 381, 380), (251, 253, 382, 381), (253, 255, 383, 382), (255, 1, 257, 383), (384, 385, 511, 510, 509, 508, 507, 506, 505, 504, 503, 502, 501, 500, 499, 498, 497, 496, 495, 494, 493, 492, 491, 490, 489, 488, 487, 486, 485, 484, 483, 482, 481, 480, 479, 478, 477, 476, 475, 474, 473, 472, 471, 470, 469, 468, 467, 466, 465, 464, 463, 462, 461, 460, 459, 458, 457, 456, 455, 454, 453, 452, 451, 450, 449, 448, 447, 446, 445, 444, 443, 442, 441, 440, 439, 438, 437, 436, 435, 434, 433, 432, 431, 430, 429, 428, 427, 426, 425, 424, 423, 422, 421, 420, 419, 418, 417, 416, 415, 414, 413, 412, 411, 410, 409, 408, 407, 406, 405, 404, 403, 402, 401, 400, 399, 398, 397, 396, 395, 394, 393, 392, 391, 390, 389, 388, 387, 386), (101, 99, 433, 434), (205, 203, 485, 486), (103, 101, 434, 435), (207, 205, 486, 487), (105, 103, 435, 436), (3, 1, 385, 384), (209, 207, 487, 488), (107, 105, 436, 437), (5, 3, 384, 386), (211, 209, 488, 489), (109, 107, 437, 438), (7, 5, 386, 387), (213, 211, 489, 490), (111, 109, 438, 439), (9, 7, 387, 388), (215, 213, 490, 491), (113, 111, 439, 440), (11, 9, 388, 389), (217, 215, 491, 492), (115, 113, 440, 441), (13, 11, 389, 390), (219, 217, 492, 493), (117, 115, 441, 442), (15, 13, 390, 391), (221, 219, 493, 494), (119, 117, 442, 443), (17, 15, 391, 392), (223, 221, 494, 495), (121, 119, 443, 444), (19, 17, 392, 393), (225, 223, 495, 496), (123, 121, 444, 445), (21, 19, 393, 394), (227, 225, 496, 497), (125, 123, 445, 446), (23, 21, 394, 395), (229, 227, 497, 498), (127, 125, 446, 447), (25, 23, 395, 396), (231, 229, 498, 499), (129, 127, 447, 448), (27, 25, 396, 397), (233, 231, 499, 500), (131, 129, 448, 449), (29, 27, 397, 398), (235, 233, 500, 501), (133, 131, 449, 450), (31, 29, 398, 399), (237, 235, 501, 502), (135, 133, 450, 451), (33, 31, 399, 400), (239, 237, 502, 503), (137, 135, 451, 452), (35, 33, 400, 401), (241, 239, 503, 504), (139, 137, 452, 453), (37, 35, 401, 402), (243, 241, 504, 505), (141, 139, 453, 454), (39, 37, 402, 403), (245, 243, 505, 506), (143, 141, 454, 455), (41, 39, 403, 404), (247, 245, 506, 507), (145, 143, 455, 456), (43, 41, 404, 405), (249, 247, 507, 508), (147, 145, 456, 457), (45, 43, 405, 406), (251, 249, 508, 509), (149, 147, 457, 458), (47, 45, 406, 407), (253, 251, 509, 510), (151, 149, 458, 459), (49, 47, 407, 408), (255, 253, 510, 511), (153, 151, 459, 460), (51, 49, 408, 409), (1, 255, 511, 385), (155, 153, 460, 461), (53, 51, 409, 410), (157, 155, 461, 462), (55, 53, 410, 411), (159, 157, 462, 463), (57, 55, 411, 412), (161, 159, 463, 464), (59, 57, 412, 413), (163, 161, 464, 465), (61, 59, 413, 414), (165, 163, 465, 466), (63, 61, 414, 415), (167, 165, 466, 467), (65, 63, 415, 416), (169, 167, 467, 468), (67, 65, 416, 417), (171, 169, 468, 469), (69, 67, 417, 418), (173, 171, 469, 470), (71, 69, 418, 419), (175, 173, 470, 471), (73, 71, 419, 420), (177, 175, 471, 472), (75, 73, 420, 421), (179, 177, 472, 473), (77, 75, 421, 422), (181, 179, 473, 474), (79, 77, 422, 423), (183, 181, 474, 475), (81, 79, 423, 424), (185, 183, 475, 476), (83, 81, 424, 425), (187, 185, 476, 477), (85, 83, 425, 426), (189, 187, 477, 478), (87, 85, 426, 427), (191, 189, 478, 479), (89, 87, 427, 428), (193, 191, 479, 480), (91, 89, 428, 429), (195, 193, 480, 481), (93, 91, 429, 430), (197, 195, 481, 482), (95, 93, 430, 431), (199, 197, 482, 483), (97, 95, 431, 432), (201, 199, 483, 484), (99, 97, 432, 433), (2, 0, 512, 513), (4, 2, 513, 514), (6, 4, 514, 515), (8, 6, 515, 516), (10, 8, 516, 517), (12, 10, 517, 518), (14, 12, 518, 519), (16, 14, 519, 520), (18, 16, 520, 521), (20, 18, 521, 522), (22, 20, 522, 523), (24, 22, 523, 524), (26, 24, 524, 525), (28, 26, 525, 526), (30, 28, 526, 527), (32, 30, 527, 528), (34, 32, 528, 529), (36, 34, 529, 530), (38, 36, 530, 531), (40, 38, 531, 532), (42, 40, 532, 533), (44, 42, 533, 534), (46, 44, 534, 535), (48, 46, 535, 536), (50, 48, 536, 537), (52, 50, 537, 538), (54, 52, 538, 539), (56, 54, 539, 540), (58, 56, 540, 541), (60, 58, 541, 542), (62, 60, 542, 543), (64, 62, 543, 544), (66, 64, 544, 545), (68, 66, 545, 546), (70, 68, 546, 547), (72, 70, 547, 548), (74, 72, 548, 549), (76, 74, 549, 550), (78, 76, 550, 551), (80, 78, 551, 552), (82, 80, 552, 553), (84, 82, 553, 554), (86, 84, 554, 555), (88, 86, 555, 556), (90, 88, 556, 557), (92, 90, 557, 558), (94, 92, 558, 559), (96, 94, 559, 560), (98, 96, 560, 561), (100, 98, 561, 562), (102, 100, 562, 563), (104, 102, 563, 564), (106, 104, 564, 565), (108, 106, 565, 566), (110, 108, 566, 567), (112, 110, 567, 568), (114, 112, 568, 569), (116, 114, 569, 570), (118, 116, 570, 571), (120, 118, 571, 572), (122, 120, 572, 573), (124, 122, 573, 574), (126, 124, 574, 575), (128, 126, 575, 576), (130, 128, 576, 577), (132, 130, 577, 578), (134, 132, 578, 579), (136, 134, 579, 580), (138, 136, 580, 581), (140, 138, 581, 582), (142, 140, 582, 583), (144, 142, 583, 584), (146, 144, 584, 585), (148, 146, 585, 586), (150, 148, 586, 587), (152, 150, 587, 588), (154, 152, 588, 589), (156, 154, 589, 590), (158, 156, 590, 591), (160, 158, 591, 592), (162, 160, 592, 593), (164, 162, 593, 594), (166, 164, 594, 595), (168, 166, 595, 596), (170, 168, 596, 597), (172, 170, 597, 598), (174, 172, 598, 599), (176, 174, 599, 600), (178, 176, 600, 601), (180, 178, 601, 602), (182, 180, 602, 603), (184, 182, 603, 604), (186, 184, 604, 605), (188, 186, 605, 606), (190, 188, 606, 607), (192, 190, 607, 608), (194, 192, 608, 609), (196, 194, 609, 610), (198, 196, 610, 611), (200, 198, 611, 612), (202, 200, 612, 613), (204, 202, 613, 614), (206, 204, 614, 615), (208, 206, 615, 616), (210, 208, 616, 617), (212, 210, 617, 618), (214, 212, 618, 619), (216, 214, 619, 620), (218, 216, 620, 621), (220, 218, 621, 622), (222, 220, 622, 623), (224, 222, 623, 624), (226, 224, 624, 625), (228, 226, 625, 626), (230, 228, 626, 627), (232, 230, 627, 628), (234, 232, 628, 629), (236, 234, 629, 630), (238, 236, 630, 631), (240, 238, 631, 632), (242, 240, 632, 633), (244, 242, 633, 634), (246, 244, 634, 635), (248, 246, 635, 636), (250, 248, 636, 637), (252, 250, 637, 638), (254, 252, 638, 639), (0, 254, 639, 512), (640, 641, 642, 643, 644, 645, 646, 647, 648, 649, 650, 651, 652, 653, 654, 655, 656, 657, 658, 659, 660, 661, 662, 663, 664, 665, 666, 667, 668, 669, 670, 671, 672, 673, 674, 675, 676, 677, 678, 679, 680, 681, 682, 683, 684, 685, 686, 687, 688, 689, 690, 691, 692, 693, 694, 695, 696, 697, 698, 699, 700, 701, 702, 703, 704, 705, 706, 707, 708, 709, 710, 711, 712, 713, 714, 715, 716, 717, 718, 719, 720, 721, 722, 723, 724, 725, 726, 727, 728, 729, 730, 731, 732, 733, 734, 735, 736, 737, 738, 739, 740, 741, 742, 743, 744, 745, 746, 747, 748, 749, 750, 751, 752, 753, 754, 755, 756, 757, 758, 759, 760, 761, 762, 763, 764, 765, 766, 767), (74, 76, 678, 677), (178, 180, 730, 729), (76, 78, 679, 678), (180, 182, 731, 730), (78, 80, 680, 679), (182, 184, 732, 731), (80, 82, 681, 680), (184, 186, 733, 732), (82, 84, 682, 681), (186, 188, 734, 733), (84, 86, 683, 682), (188, 190, 735, 734), (86, 88, 684, 683), (190, 192, 736, 735), (88, 90, 685, 684), (192, 194, 737, 736), (90, 92, 686, 685), (194, 196, 738, 737), (92, 94, 687, 686), (196, 198, 739, 738), (94, 96, 688, 687), (198, 200, 740, 739), (96, 98, 689, 688), (200, 202, 741, 740), (98, 100, 690, 689), (202, 204, 742, 741), (100, 102, 691, 690), (204, 206, 743, 742), (102, 104, 692, 691), (0, 2, 641, 640), (206, 208, 744, 743), (104, 106, 693, 692), (2, 4, 642, 641), (208, 210, 745, 744), (106, 108, 694, 693), (4, 6, 643, 642), (210, 212, 746, 745), (108, 110, 695, 694), (6, 8, 644, 643), (212, 214, 747, 746), (110, 112, 696, 695), (8, 10, 645, 644), (214, 216, 748, 747), (112, 114, 697, 696), (10, 12, 646, 645), (216, 218, 749, 748), (114, 116, 698, 697), (12, 14, 647, 646), (218, 220, 750, 749), (116, 118, 699, 698), (14, 16, 648, 647), (220, 222, 751, 750), (118, 120, 700, 699), (16, 18, 649, 648), (222, 224, 752, 751), (120, 122, 701, 700), (18, 20, 650, 649), (224, 226, 753, 752), (122, 124, 702, 701), (20, 22, 651, 650), (226, 228, 754, 753), (124, 126, 703, 702), (22, 24, 652, 651), (228, 230, 755, 754), (126, 128, 704, 703), (24, 26, 653, 652), (230, 232, 756, 755), (128, 130, 705, 704), (26, 28, 654, 653), (232, 234, 757, 756), (130, 132, 706, 705), (28, 30, 655, 654), (234, 236, 758, 757), (132, 134, 707, 706), (30, 32, 656, 655), (236, 238, 759, 758), (134, 136, 708, 707), (32, 34, 657, 656), (238, 240, 760, 759), (136, 138, 709, 708), (34, 36, 658, 657), (240, 242, 761, 760), (138, 140, 710, 709), (36, 38, 659, 658), (242, 244, 762, 761), (140, 142, 711, 710), (38, 40, 660, 659), (244, 246, 763, 762), (142, 144, 712, 711), (40, 42, 661, 660), (246, 248, 764, 763), (144, 146, 713, 712), (42, 44, 662, 661), (248, 250, 765, 764), (146, 148, 714, 713), (44, 46, 663, 662), (250, 252, 766, 765), (148, 150, 715, 714), (46, 48, 664, 663), (252, 254, 767, 766), (150, 152, 716, 715), (48, 50, 665, 664), (254, 0, 640, 767), (152, 154, 717, 716), (50, 52, 666, 665), (154, 156, 718, 717), (52, 54, 667, 666), (156, 158, 719, 718), (54, 56, 668, 667), (158, 160, 720, 719), (56, 58, 669, 668), (160, 162, 721, 720), (58, 60, 670, 669), (162, 164, 722, 721), (60, 62, 671, 670), (164, 166, 723, 722), (62, 64, 672, 671), (166, 168, 724, 723), (64, 66, 673, 672), (168, 170, 725, 724), (66, 68, 674, 673), (170, 172, 726, 725), (68, 70, 675, 674), (172, 174, 727, 726), (70, 72, 676, 675), (174, 176, 728, 727), (72, 74, 677, 676)])
me_cylinder.polygons.foreach_set('use_smooth', [True] * 642)
me_cylinder.polygons.foreach_set('material_index', [0, 0, 0, 0, 0, 0, 0, 0, 0, 0, 0, 0, 0, 0, 0, 0, 0, 0, 0, 0, 0, 0, 0, 0, 0, 0, 0, 0, 0, 0, 0, 0, 0, 0, 0, 0, 0, 0, 0, 0, 0, 0, 0, 0, 0, 0, 0, 0, 0, 0, 0, 0, 0, 0, 0, 0, 0, 0, 0, 0, 0, 0, 0, 0, 0, 0, 0, 0, 0, 0, 0, 0, 0, 0, 0, 0, 0, 0, 0, 0, 0, 0, 0, 0, 0, 0, 0, 0, 0, 0, 0, 0, 0, 0, 0, 0, 0, 0, 0, 0, 0, 0, 0, 0, 0, 0, 0, 0, 0, 0, 0, 0, 0, 0, 0, 0, 0, 0, 0, 0, 0, 0, 0, 0, 0, 0, 0, 0, 0, 0, 0, 0, 0, 0, 0, 0, 0, 0, 0, 0, 0, 0, 0, 0, 0, 0, 0, 0, 0, 0, 0, 0, 0, 0, 0, 0, 0, 0, 0, 0, 0, 0, 0, 0, 0, 0, 0, 0, 0, 0, 0, 0, 0, 0, 0, 0, 0, 0, 0, 0, 0, 0, 0, 0, 0, 0, 0, 0, 0, 0, 0, 0, 0, 0, 0, 0, 0, 0, 0, 0, 0, 0, 0, 0, 0, 0, 0, 0, 0, 0, 0, 0, 0, 0, 0, 0, 0, 0, 0, 0, 0, 0, 0, 0, 0, 0, 0, 0, 0, 0, 0, 0, 0, 0, 0, 0, 0, 0, 0, 0, 0, 0, 0, 0, 0, 0, 0, 0, 0, 0, 0, 0, 0, 0, 0, 0, 0, 0, 1, 0, 0, 0, 0, 0, 0, 0, 0, 0, 0, 0, 0, 0, 0, 0, 0, 0, 0, 0, 0, 0, 0, 0, 0, 0, 0, 0, 0, 0, 0, 0, 0, 0, 0, 0, 0, 0, 0, 0, 0, 0, 0, 0, 0, 0, 0, 0, 0, 0, 0, 0, 0, 0, 0, 0, 0, 0, 0, 0, 0, 0, 0, 0, 0, 0, 0, 0, 0, 0, 0, 0, 0, 0, 0, 0, 0, 0, 0, 0, 0, 0, 0, 0, 0, 0, 0, 0, 0, 0, 0, 0, 0, 0, 0, 0, 0, 0, 0, 0, 0, 0, 0, 0, 0, 0, 0, 0, 0, 0, 0, 0, 0, 0, 0, 0, 0, 0, 0, 0, 0, 0, 0, 0, 0, 0, 0, 0, 0, 0, 0, 0, 0, 0, 0, 0, 0, 0, 0, 0, 0, 0, 0, 0, 0, 0, 0, 0, 0, 0, 0, 0, 0, 0, 0, 0, 0, 0, 0, 0, 0, 0, 0, 0, 0, 0, 0, 0, 0, 0, 0, 0, 0, 0, 0, 0, 0, 0, 0, 0, 0, 0, 0, 0, 0, 0, 0, 0, 0, 0, 0, 0, 0, 0, 0, 0, 0, 0, 0, 0, 0, 0, 0, 0, 0, 0, 0, 0, 0, 0, 0, 0, 0, 0, 0, 0, 0, 0, 0, 0, 0, 0, 0, 0, 0, 0, 0, 0, 0, 0, 0, 0, 0, 0, 0, 0, 0, 0, 0, 0, 0, 0, 0, 0, 0, 0, 0, 0, 0, 0, 0, 0, 0, 0, 0, 0, 2, 0, 0, 0, 0, 0, 0, 0, 0, 0, 0, 0, 0, 0, 0, 0, 0, 0, 0, 0, 0, 0, 0, 0, 0, 0, 0, 0, 0, 0, 0, 0, 0, 0, 0, 0, 0, 0, 0, 0, 0, 0, 0, 0, 0, 0, 0, 0, 0, 0, 0, 0, 0, 0, 0, 0, 0, 0, 0, 0, 0, 0, 0, 0, 0, 0, 0, 0, 0, 0, 0, 0, 0, 0, 0, 0, 0, 0, 0, 0, 0, 0, 0, 0, 0, 0, 0, 0, 0, 0, 0, 0, 0, 0, 0, 0, 0, 0, 0, 0, 0, 0, 0, 0, 0, 0, 0, 0, 0, 0, 0, 0, 0, 0, 0, 0, 0, 0, 0, 0, 0, 0, 0, 0, 0, 0, 0, 0])
_uv = me_cylinder.uv_layers.new(name='UVMap')
_uv.uv.foreach_set('vector', [1.0, 0.5, 1.0, 1.0, 0.9922, 1.0, 0.9922, 0.5, 0.9922, 0.5, 0.9922, 1.0, 0.9844, 1.0, 0.9844, 0.5, 0.9844, 0.5, 0.9844, 1.0, 0.9766, 1.0, 0.9766, 0.5, 0.9766, 0.5, 0.9766, 1.0, 0.9688, 1.0, 0.9688, 0.5, 0.9688, 0.5, 0.9688, 1.0, 0.9609, 1.0, 0.9609, 0.5, 0.9609, 0.5, 0.9609, 1.0, 0.9531, 1.0, 0.9531, 0.5, 0.9531, 0.5, 0.9531, 1.0, 0.9453, 1.0, 0.9453, 0.5, 0.9453, 0.5, 0.9453, 1.0, 0.9375, 1.0, 0.9375, 0.5, 0.9375, 0.5, 0.9375, 1.0, 0.9297, 1.0, 0.9297, 0.5, 0.9297, 0.5, 0.9297, 1.0, 0.9219, 1.0, 0.9219, 0.5, 0.9219, 0.5, 0.9219, 1.0, 0.9141, 1.0, 0.9141, 0.5, 0.9141, 0.5, 0.9141, 1.0, 0.9062, 1.0, 0.9062, 0.5, 0.9062, 0.5, 0.9062, 1.0, 0.8984, 1.0, 0.8984, 0.5, 0.8984, 0.5, 0.8984, 1.0, 0.8906, 1.0, 0.8906, 0.5, 0.8906, 0.5, 0.8906, 1.0, 0.8828, 1.0, 0.8828, 0.5, 0.8828, 0.5, 0.8828, 1.0, 0.875, 1.0, 0.875, 0.5, 0.875, 0.5, 0.875, 1.0, 0.8672, 1.0, 0.8672, 0.5, 0.8672, 0.5, 0.8672, 1.0, 0.8594, 1.0, 0.8594, 0.5, 0.8594, 0.5, 0.8594, 1.0, 0.8516, 1.0, 0.8516, 0.5, 0.8516, 0.5, 0.8516, 1.0, 0.8438, 1.0, 0.8438, 0.5, 0.8438, 0.5, 0.8438, 1.0, 0.8359, 1.0, 0.8359, 0.5, 0.8359, 0.5, 0.8359, 1.0, 0.8281, 1.0, 0.8281, 0.5, 0.8281, 0.5, 0.8281, 1.0, 0.8203, 1.0, 0.8203, 0.5, 0.8203, 0.5, 0.8203, 1.0, 0.8125, 1.0, 0.8125, 0.5, 0.8125, 0.5, 0.8125, 1.0, 0.8047, 1.0, 0.8047, 0.5, 0.8047, 0.5, 0.8047, 1.0, 0.7969, 1.0, 0.7969, 0.5, 0.7969, 0.5, 0.7969, 1.0, 0.7891, 1.0, 0.7891, 0.5, 0.7891, 0.5, 0.7891, 1.0, 0.7812, 1.0, 0.7812, 0.5, 0.7812, 0.5, 0.7812, 1.0, 0.7734, 1.0, 0.7734, 0.5, 0.7734, 0.5, 0.7734, 1.0, 0.7656, 1.0, 0.7656, 0.5, 0.7656, 0.5, 0.7656, 1.0, 0.7578, 1.0, 0.7578, 0.5, 0.7578, 0.5, 0.7578, 1.0, 0.75, 1.0, 0.75, 0.5, 0.75, 0.5, 0.75, 1.0, 0.7422, 1.0, 0.7422, 0.5, 0.7422, 0.5, 0.7422, 1.0, 0.7344, 1.0, 0.7344, 0.5, 0.7344, 0.5, 0.7344, 1.0, 0.7266, 1.0, 0.7266, 0.5, 0.7266, 0.5, 0.7266, 1.0, 0.7188, 1.0, 0.7188, 0.5, 0.7188, 0.5, 0.7188, 1.0, 0.7109, 1.0, 0.7109, 0.5, 0.7109, 0.5, 0.7109, 1.0, 0.7031, 1.0, 0.7031, 0.5, 0.7031, 0.5, 0.7031, 1.0, 0.6953, 1.0, 0.6953, 0.5, 0.6953, 0.5, 0.6953, 1.0, 0.6875, 1.0, 0.6875, 0.5, 0.6875, 0.5, 0.6875, 1.0, 0.6797, 1.0, 0.6797, 0.5, 0.6797, 0.5, 0.6797, 1.0, 0.6719, 1.0, 0.6719, 0.5, 0.6719, 0.5, 0.6719, 1.0, 0.6641, 1.0, 0.6641, 0.5, 0.6641, 0.5, 0.6641, 1.0, 0.6562, 1.0, 0.6562, 0.5, 0.6562, 0.5, 0.6562, 1.0, 0.6484, 1.0, 0.6484, 0.5, 0.6484, 0.5, 0.6484, 1.0, 0.6406, 1.0, 0.6406, 0.5, 0.6406, 0.5, 0.6406, 1.0, 0.6328, 1.0, 0.6328, 0.5, 0.6328, 0.5, 0.6328, 1.0, 0.625, 1.0, 0.625, 0.5, 0.625, 0.5, 0.625, 1.0, 0.6172, 1.0, 0.6172, 0.5, 0.6172, 0.5, 0.6172, 1.0, 0.6094, 1.0, 0.6094, 0.5, 0.6094, 0.5, 0.6094, 1.0, 0.6016, 1.0, 0.6016, 0.5, 0.6016, 0.5, 0.6016, 1.0, 0.5938, 1.0, 0.5938, 0.5, 0.5938, 0.5, 0.5938, 1.0, 0.5859, 1.0, 0.5859, 0.5, 0.5859, 0.5, 0.5859, 1.0, 0.5781, 1.0, 0.5781, 0.5, 0.5781, 0.5, 0.5781, 1.0, 0.5703, 1.0, 0.5703, 0.5, 0.5703, 0.5, 0.5703, 1.0, 0.5625, 1.0, 0.5625, 0.5, 0.5625, 0.5, 0.5625, 1.0, 0.5547, 1.0, 0.5547, 0.5, 0.5547, 0.5, 0.5547, 1.0, 0.5469, 1.0, 0.5469, 0.5, 0.5469, 0.5, 0.5469, 1.0, 0.5391, 1.0, 0.5391, 0.5, 0.5391, 0.5, 0.5391, 1.0, 0.5312, 1.0, 0.5312, 0.5, 0.5312, 0.5, 0.5312, 1.0, 0.5234, 1.0, 0.5234, 0.5, 0.5234, 0.5, 0.5234, 1.0, 0.5156, 1.0, 0.5156, 0.5, 0.5156, 0.5, 0.5156, 1.0, 0.5078, 1.0, 0.5078, 0.5, 0.5078, 0.5, 0.5078, 1.0, 0.5, 1.0, 0.5, 0.5, 0.5, 0.5, 0.5, 1.0, 0.4922, 1.0, 0.4922, 0.5, 0.4922, 0.5, 0.4922, 1.0, 0.4844, 1.0, 0.4844, 0.5, 0.4844, 0.5, 0.4844, 1.0, 0.4766, 1.0, 0.4766, 0.5, 0.4766, 0.5, 0.4766, 1.0, 0.4688, 1.0, 0.4688, 0.5, 0.4688, 0.5, 0.4688, 1.0, 0.4609, 1.0, 0.4609, 0.5, 0.4609, 0.5, 0.4609, 1.0, 0.4531, 1.0, 0.4531, 0.5, 0.4531, 0.5, 0.4531, 1.0, 0.4453, 1.0, 0.4453, 0.5, 0.4453, 0.5, 0.4453, 1.0, 0.4375, 1.0, 0.4375, 0.5, 0.4375, 0.5, 0.4375, 1.0, 0.4297, 1.0, 0.4297, 0.5, 0.4297, 0.5, 0.4297, 1.0, 0.4219, 1.0, 0.4219, 0.5, 0.4219, 0.5, 0.4219, 1.0, 0.4141, 1.0, 0.4141, 0.5, 0.4141, 0.5, 0.4141, 1.0, 0.4062, 1.0, 0.4062, 0.5, 0.4062, 0.5, 0.4062, 1.0, 0.3984, 1.0, 0.3984, 0.5, 0.3984, 0.5, 0.3984, 1.0, 0.3906, 1.0, 0.3906, 0.5, 0.3906, 0.5, 0.3906, 1.0, 0.3828, 1.0, 0.3828, 0.5, 0.3828, 0.5, 0.3828, 1.0, 0.375, 1.0, 0.375, 0.5, 0.375, 0.5, 0.375, 1.0, 0.3672, 1.0, 0.3672, 0.5, 0.3672, 0.5, 0.3672, 1.0, 0.3594, 1.0, 0.3594, 0.5, 0.3594, 0.5, 0.3594, 1.0, 0.3516, 1.0, 0.3516, 0.5, 0.3516, 0.5, 0.3516, 1.0, 0.3438, 1.0, 0.3438, 0.5, 0.3438, 0.5, 0.3438, 1.0, 0.3359, 1.0, 0.3359, 0.5, 0.3359, 0.5, 0.3359, 1.0, 0.3281, 1.0, 0.3281, 0.5, 0.3281, 0.5, 0.3281, 1.0, 0.3203, 1.0, 0.3203, 0.5, 0.3203, 0.5, 0.3203, 1.0, 0.3125, 1.0, 0.3125, 0.5, 0.3125, 0.5, 0.3125, 1.0, 0.3047, 1.0, 0.3047, 0.5, 0.3047, 0.5, 0.3047, 1.0, 0.2969, 1.0, 0.2969, 0.5, 0.2969, 0.5, 0.2969, 1.0, 0.2891, 1.0, 0.2891, 0.5, 0.2891, 0.5, 0.2891, 1.0, 0.2812, 1.0, 0.2812, 0.5, 0.2812, 0.5, 0.2812, 1.0, 0.2734, 1.0, 0.2734, 0.5, 0.2734, 0.5, 0.2734, 1.0, 0.2656, 1.0, 0.2656, 0.5, 0.2656, 0.5, 0.2656, 1.0, 0.2578, 1.0, 0.2578, 0.5, 0.2578, 0.5, 0.2578, 1.0, 0.25, 1.0, 0.25, 0.5, 0.25, 0.5, 0.25, 1.0, 0.2422, 1.0, 0.2422, 0.5, 0.2422, 0.5, 0.2422, 1.0, 0.2344, 1.0, 0.2344, 0.5, 0.2344, 0.5, 0.2344, 1.0, 0.2266, 1.0, 0.2266, 0.5, 0.2266, 0.5, 0.2266, 1.0, 0.2188, 1.0, 0.2188, 0.5, 0.2188, 0.5, 0.2188, 1.0, 0.2109, 1.0, 0.2109, 0.5, 0.2109, 0.5, 0.2109, 1.0, 0.2031, 1.0, 0.2031, 0.5, 0.2031, 0.5, 0.2031, 1.0, 0.1953, 1.0, 0.1953, 0.5, 0.1953, 0.5, 0.1953, 1.0, 0.1875, 1.0, 0.1875, 0.5, 0.1875, 0.5, 0.1875, 1.0, 0.1797, 1.0, 0.1797, 0.5, 0.1797, 0.5, 0.1797, 1.0, 0.1719, 1.0, 0.1719, 0.5, 0.1719, 0.5, 0.1719, 1.0, 0.1641, 1.0, 0.1641, 0.5, 0.1641, 0.5, 0.1641, 1.0, 0.1562, 1.0, 0.1562, 0.5, 0.1562, 0.5, 0.1562, 1.0, 0.1484, 1.0, 0.1484, 0.5, 0.1484, 0.5, 0.1484, 1.0, 0.1406, 1.0, 0.1406, 0.5, 0.1406, 0.5, 0.1406, 1.0, 0.1328, 1.0, 0.1328, 0.5, 0.1328, 0.5, 0.1328, 1.0, 0.125, 1.0, 0.125, 0.5, 0.125, 0.5, 0.125, 1.0, 0.1172, 1.0, 0.1172, 0.5, 0.1172, 0.5, 0.1172, 1.0, 0.1094, 1.0, 0.1094, 0.5, 0.1094, 0.5, 0.1094, 1.0, 0.1016, 1.0, 0.1016, 0.5, 0.1016, 0.5, 0.1016, 1.0, 0.09375, 1.0, 0.09375, 0.5, 0.09375, 0.5, 0.09375, 1.0, 0.08594, 1.0, 0.08594, 0.5, 0.08594, 0.5, 0.08594, 1.0, 0.07812, 1.0, 0.07812, 0.5, 0.07812, 0.5, 0.07812, 1.0, 0.07031, 1.0, 0.07031, 0.5, 0.07031, 0.5, 0.07031, 1.0, 0.0625, 1.0, 0.0625, 0.5, 0.0625, 0.5, 0.0625, 1.0, 0.05469, 1.0, 0.05469, 0.5, 0.05469, 0.5, 0.05469, 1.0, 0.04688, 1.0, 0.04688, 0.5, 0.04688, 0.5, 0.04688, 1.0, 0.03906, 1.0, 0.03906, 0.5, 0.03906, 0.5, 0.03906, 1.0, 0.03125, 1.0, 0.03125, 0.5, 0.03125, 0.5, 0.03125, 1.0, 0.02344, 1.0, 0.02344, 0.5, 0.02344, 0.5, 0.02344, 1.0, 0.01562, 1.0, 0.01562, 0.5, 0.02839, 0.3055, 0.02593, 0.2946, 0.02593, 0.2946, 0.02839, 0.3055, 0.01562, 0.5, 0.01562, 1.0, 0.007812, 1.0, 0.007812, 0.5, 0.007812, 0.5, 0.007812, 1.0, 0.0, 1.0, 0.0, 0.5, 0.5389, 0.1626, 0.5349, 0.173, 0.5349, 0.173, 0.5389, 0.1626, 0.25, 0.4785, 0.2612, 0.4782, 0.2618, 0.4897, 0.25, 0.49, 0.2612, 0.4782, 0.2724, 0.4774, 0.2735, 0.4888, 0.2618, 0.4897, 0.2724, 0.4774, 0.2835, 0.476, 0.2852, 0.4874, 0.2735, 0.4888, 0.2835, 0.476, 0.2946, 0.4741, 0.2968, 0.4854, 0.2852, 0.4874, 0.2946, 0.4741, 0.3055, 0.4716, 0.3083, 0.4828, 0.2968, 0.4854, 0.3055, 0.4716, 0.3163, 0.4686, 0.3197, 0.4797, 0.3083, 0.4828, 0.3163, 0.4686, 0.327, 0.4651, 0.3309, 0.476, 0.3197, 0.4797, 0.327, 0.4651, 0.3374, 0.4611, 0.3418, 0.4717, 0.3309, 0.476, 0.3374, 0.4611, 0.3477, 0.4565, 0.3526, 0.467, 0.3418, 0.4717, 0.3477, 0.4565, 0.3577, 0.4515, 0.3631, 0.4617, 0.3526, 0.467, 0.3577, 0.4515, 0.3675, 0.446, 0.3734, 0.4559, 0.3631, 0.4617, 0.3675, 0.446, 0.3769, 0.44, 0.3833, 0.4496, 0.3734, 0.4559, 0.3769, 0.44, 0.3861, 0.4335, 0.393, 0.4428, 0.3833, 0.4496, 0.3861, 0.4335, 0.3949, 0.4266, 0.4023, 0.4355, 0.393, 0.4428, 0.3949, 0.4266, 0.4034, 0.4193, 0.4112, 0.4278, 0.4023, 0.4355, 0.4034, 0.4193, 0.4115, 0.4115, 0.4197, 0.4197, 0.4112, 0.4278, 0.4115, 0.4115, 0.4193, 0.4034, 0.4278, 0.4112, 0.4197, 0.4197, 0.4193, 0.4034, 0.4266, 0.3949, 0.4355, 0.4023, 0.4278, 0.4112, 0.4266, 0.3949, 0.4335, 0.3861, 0.4428, 0.393, 0.4355, 0.4023, 0.4335, 0.3861, 0.44, 0.3769, 0.4496, 0.3833, 0.4428, 0.393, 0.44, 0.3769, 0.446, 0.3675, 0.4559, 0.3734, 0.4496, 0.3833, 0.446, 0.3675, 0.4515, 0.3577, 0.4617, 0.3631, 0.4559, 0.3734, 0.4515, 0.3577, 0.4565, 0.3477, 0.467, 0.3526, 0.4617, 0.3631, 0.4565, 0.3477, 0.4611, 0.3374, 0.4717, 0.3418, 0.467, 0.3526, 0.4611, 0.3374, 0.4651, 0.327, 0.476, 0.3309, 0.4717, 0.3418, 0.4651, 0.327, 0.4686, 0.3163, 0.4797, 0.3197, 0.476, 0.3309, 0.4686, 0.3163, 0.4716, 0.3055, 0.4828, 0.3083, 0.4797, 0.3197, 0.4716, 0.3055, 0.4741, 0.2946, 0.4854, 0.2968, 0.4828, 0.3083, 0.4741, 0.2946, 0.476, 0.2835, 0.4874, 0.2852, 0.4854, 0.2968, 0.476, 0.2835, 0.4774, 0.2724, 0.4888, 0.2735, 0.4874, 0.2852, 0.4774, 0.2724, 0.4782, 0.2612, 0.4897, 0.2618, 0.4888, 0.2735, 0.4782, 0.2612, 0.4785, 0.25, 0.49, 0.25, 0.4897, 0.2618, 0.4785, 0.25, 0.4782, 0.2388, 0.4897, 0.2382, 0.49, 0.25, 0.4782, 0.2388, 0.4774, 0.2276, 0.4888, 0.2265, 0.4897, 0.2382, 0.4774, 0.2276, 0.476, 0.2165, 0.4874, 0.2148, 0.4888, 0.2265, 0.476, 0.2165, 0.4741, 0.2054, 0.4854, 0.2032, 0.4874, 0.2148, 0.4741, 0.2054, 0.4716, 0.1945, 0.4828, 0.1917, 0.4854, 0.2032, 0.4716, 0.1945, 0.4686, 0.1837, 0.4797, 0.1803, 0.4828, 0.1917, 0.4686, 0.1837, 0.4651, 0.173, 0.476, 0.1691, 0.4797, 0.1803, 0.4651, 0.173, 0.4611, 0.1626, 0.4717, 0.1582, 0.476, 0.1691, 0.4611, 0.1626, 0.4565, 0.1523, 0.467, 0.1474, 0.4717, 0.1582, 0.4565, 0.1523, 0.4515, 0.1423, 0.4617, 0.1369, 0.467, 0.1474, 0.4515, 0.1423, 0.446, 0.1325, 0.4559, 0.1266, 0.4617, 0.1369, 0.446, 0.1325, 0.44, 0.1231, 0.4496, 0.1167, 0.4559, 0.1266, 0.44, 0.1231, 0.4335, 0.1139, 0.4428, 0.107, 0.4496, 0.1167, 0.4335, 0.1139, 0.4266, 0.1051, 0.4355, 0.09775, 0.4428, 0.107, 0.4266, 0.1051, 0.4193, 0.09658, 0.4278, 0.08883, 0.4355, 0.09775, 0.4193, 0.09658, 0.4115, 0.08846, 0.4197, 0.08029, 0.4278, 0.08883, 0.4115, 0.08846, 0.4034, 0.08072, 0.4112, 0.07217, 0.4197, 0.08029, 0.4034, 0.08072, 0.3949, 0.0734, 0.4023, 0.06448, 0.4112, 0.07217, 0.3949, 0.0734, 0.3861, 0.0665, 0.393, 0.05723, 0.4023, 0.06448, 0.3861, 0.0665, 0.3769, 0.06004, 0.3833, 0.05045, 0.393, 0.05723, 0.3769, 0.06004, 0.3675, 0.05404, 0.3734, 0.04415, 0.3833, 0.05045, 0.3675, 0.05404, 0.3577, 0.04852, 0.3631, 0.03834, 0.3734, 0.04415, 0.3577, 0.04852, 0.3477, 0.04348, 0.3526, 0.03304, 0.3631, 0.03834, 0.3477, 0.04348, 0.3374, 0.03893, 0.3418, 0.02827, 0.3526, 0.03304, 0.3374, 0.03893, 0.327, 0.0349, 0.3309, 0.02403, 0.3418, 0.02827, 0.327, 0.0349, 0.3163, 0.03138, 0.3197, 0.02033, 0.3309, 0.02403, 0.3163, 0.03138, 0.3055, 0.02839, 0.3083, 0.01719, 0.3197, 0.02033, 0.3055, 0.02839, 0.2946, 0.02593, 0.2968, 0.01461, 0.3083, 0.01719, 0.2946, 0.02593, 0.2835, 0.02401, 0.2852, 0.0126, 0.2968, 0.01461, 0.2835, 0.02401, 0.2724, 0.02264, 0.2735, 0.01116, 0.2852, 0.0126, 0.2724, 0.02264, 0.2612, 0.02182, 0.2618, 0.01029, 0.2735, 0.01116, 0.2612, 0.02182, 0.25, 0.02154, 0.25, 0.01, 0.2618, 0.01029, 0.25, 0.02154, 0.2388, 0.02182, 0.2382, 0.01029, 0.25, 0.01, 0.2388, 0.02182, 0.2276, 0.02264, 0.2265, 0.01116, 0.2382, 0.01029, 0.2276, 0.02264, 0.2165, 0.02401, 0.2148, 0.0126, 0.2265, 0.01116, 0.2165, 0.02401, 0.2054, 0.02593, 0.2032, 0.01461, 0.2148, 0.0126, 0.2054, 0.02593, 0.1945, 0.02839, 0.1917, 0.01719, 0.2032, 0.01461, 0.1945, 0.02839, 0.1837, 0.03138, 0.1803, 0.02033, 0.1917, 0.01719, 0.1837, 0.03138, 0.173, 0.0349, 0.1691, 0.02403, 0.1803, 0.02033, 0.173, 0.0349, 0.1626, 0.03893, 0.1582, 0.02827, 0.1691, 0.02403, 0.1626, 0.03893, 0.1523, 0.04348, 0.1474, 0.03304, 0.1582, 0.02827, 0.1523, 0.04348, 0.1423, 0.04852, 0.1369, 0.03834, 0.1474, 0.03304, 0.1423, 0.04852, 0.1325, 0.05404, 0.1266, 0.04415, 0.1369, 0.03834, 0.1325, 0.05404, 0.1231, 0.06004, 0.1167, 0.05045, 0.1266, 0.04415, 0.1231, 0.06004, 0.1139, 0.0665, 0.107, 0.05723, 0.1167, 0.05045, 0.1139, 0.0665, 0.1051, 0.0734, 0.09775, 0.06448, 0.107, 0.05723, 0.1051, 0.0734, 0.09658, 0.08072, 0.08883, 0.07217, 0.09775, 0.06448, 0.09658, 0.08072, 0.08846, 0.08846, 0.08029, 0.08029, 0.08883, 0.07217, 0.08846, 0.08846, 0.08072, 0.09658, 0.07217, 0.08883, 0.08029, 0.08029, 0.08072, 0.09658, 0.0734, 0.1051, 0.06448, 0.09775, 0.07217, 0.08883, 0.0734, 0.1051, 0.0665, 0.1139, 0.05723, 0.107, 0.06448, 0.09775, 0.0665, 0.1139, 0.06004, 0.1231, 0.05045, 0.1167, 0.05723, 0.107, 0.06004, 0.1231, 0.05404, 0.1325, 0.04415, 0.1266, 0.05045, 0.1167, 0.05404, 0.1325, 0.04852, 0.1423, 0.03834, 0.1369, 0.04415, 0.1266, 0.04852, 0.1423, 0.04348, 0.1523, 0.03304, 0.1474, 0.03834, 0.1369, 0.04348, 0.1523, 0.03893, 0.1626, 0.02827, 0.1582, 0.03304, 0.1474, 0.03893, 0.1626, 0.0349, 0.173, 0.02403, 0.1691, 0.02827, 0.1582, 0.0349, 0.173, 0.03138, 0.1837, 0.02033, 0.1803, 0.02403, 0.1691, 0.03138, 0.1837, 0.02839, 0.1945, 0.01719, 0.1917, 0.02033, 0.1803, 0.02839, 0.1945, 0.02593, 0.2054, 0.01461, 0.2032, 0.01719, 0.1917, 0.02593, 0.2054, 0.02401, 0.2165, 0.0126, 0.2148, 0.01461, 0.2032, 0.02401, 0.2165, 0.02264, 0.2276, 0.01116, 0.2265, 0.0126, 0.2148, 0.02264, 0.2276, 0.02182, 0.2388, 0.01029, 0.2382, 0.01116, 0.2265, 0.02182, 0.2388, 0.02154, 0.25, 0.01, 0.25, 0.01029, 0.2382, 0.02154, 0.25, 0.02182, 0.2612, 0.01029, 0.2618, 0.01, 0.25, 0.02182, 0.2612, 0.02264, 0.2724, 0.01116, 0.2735, 0.01029, 0.2618, 0.02264, 0.2724, 0.02401, 0.2835, 0.0126, 0.2852, 0.01116, 0.2735, 0.02401, 0.2835, 0.02593, 0.2946, 0.01461, 0.2968, 0.0126, 0.2852, 0.02593, 0.2946, 0.02839, 0.3055, 0.01719, 0.3083, 0.01461, 0.2968, 0.02839, 0.3055, 0.03138, 0.3163, 0.02033, 0.3197, 0.01719, 0.3083, 0.03138, 0.3163, 0.0349, 0.327, 0.02403, 0.3309, 0.02033, 0.3197, 0.0349, 0.327, 0.03893, 0.3374, 0.02827, 0.3418, 0.02403, 0.3309, 0.03893, 0.3374, 0.04348, 0.3477, 0.03304, 0.3526, 0.02827, 0.3418, 0.04348, 0.3477, 0.04852, 0.3577, 0.03834, 0.3631, 0.03304, 0.3526, 0.04852, 0.3577, 0.05404, 0.3675, 0.04415, 0.3734, 0.03834, 0.3631, 0.05404, 0.3675, 0.06004, 0.3769, 0.05045, 0.3833, 0.04415, 0.3734, 0.06004, 0.3769, 0.0665, 0.3861, 0.05723, 0.393, 0.05045, 0.3833, 0.0665, 0.3861, 0.0734, 0.3949, 0.06448, 0.4023, 0.05723, 0.393, 0.0734, 0.3949, 0.08072, 0.4034, 0.07217, 0.4112, 0.06448, 0.4023, 0.08072, 0.4034, 0.08846, 0.4115, 0.08029, 0.4197, 0.07217, 0.4112, 0.08846, 0.4115, 0.09658, 0.4193, 0.08883, 0.4278, 0.08029, 0.4197, 0.09658, 0.4193, 0.1051, 0.4266, 0.09775, 0.4355, 0.08883, 0.4278, 0.1051, 0.4266, 0.1139, 0.4335, 0.107, 0.4428, 0.09775, 0.4355, 0.1139, 0.4335, 0.1231, 0.44, 0.1167, 0.4496, 0.107, 0.4428, 0.1231, 0.44, 0.1325, 0.446, 0.1266, 0.4559, 0.1167, 0.4496, 0.1325, 0.446, 0.1423, 0.4515, 0.1369, 0.4617, 0.1266, 0.4559, 0.1423, 0.4515, 0.1523, 0.4565, 0.1474, 0.467, 0.1369, 0.4617, 0.1523, 0.4565, 0.1626, 0.4611, 0.1582, 0.4717, 0.1474, 0.467, 0.1626, 0.4611, 0.173, 0.4651, 0.1691, 0.476, 0.1582, 0.4717, 0.173, 0.4651, 0.1837, 0.4686, 0.1803, 0.4797, 0.1691, 0.476, 0.1837, 0.4686, 0.1945, 0.4716, 0.1917, 0.4828, 0.1803, 0.4797, 0.1945, 0.4716, 0.2054, 0.4741, 0.2032, 0.4854, 0.1917, 0.4828, 0.2054, 0.4741, 0.2165, 0.476, 0.2148, 0.4874, 0.2032, 0.4854, 0.2165, 0.476, 0.2276, 0.4774, 0.2265, 0.4888, 0.2148, 0.4874, 0.2276, 0.4774, 0.2388, 0.4782, 0.2382, 0.4897, 0.2265, 0.4888, 0.2388, 0.4782, 0.25, 0.4785, 0.25, 0.49, 0.2382, 0.4897, 0.514, 0.8475, 0.497, 0.8489, 0.48, 0.8494, 0.463, 0.8491, 0.4462, 0.8479, 0.4295, 0.8459, 0.4129, 0.843, 0.3966, 0.8394, 0.3805, 0.8349, 0.3647, 0.8296, 0.3492, 0.8235, 0.3341, 0.8166, 0.3194, 0.809, 0.3052, 0.8006, 0.2913, 0.7915, 0.278, 0.7817, 0.2653, 0.7712, 0.2531, 0.7601, 0.2415, 0.7483, 0.2305, 0.736, 0.2201, 0.723, 0.2105, 0.7096, 0.2015, 0.6956, 0.1933, 0.6812, 0.1858, 0.6663, 0.179, 0.651, 0.173, 0.6354, 0.1678, 0.6194, 0.1635, 0.6031, 0.1599, 0.5866, 0.1571, 0.5699, 0.1552, 0.553, 0.1541, 0.536, 0.1538, 0.5189, 0.1544, 0.5018, 0.1558, 0.4847, 0.158, 0.4675, 0.1611, 0.4505, 0.1649, 0.4336, 0.1696, 0.4168, 0.1751, 0.4003, 0.1813, 0.384, 0.1884, 0.368, 0.1961, 0.3522, 0.2046, 0.3369, 0.2139, 0.3219, 0.2238, 0.3074, 0.2343, 0.2933, 0.2455, 0.2797, 0.2574, 0.2667, 0.2698, 0.2542, 0.2827, 0.2423, 0.2962, 0.2311, 0.3102, 0.2204, 0.3246, 0.2105, 0.3395, 0.2012, 0.3547, 0.1927, 0.3703, 0.1849, 0.3862, 0.1779, 0.4024, 0.1716, 0.4188, 0.1662, 0.4354, 0.1615, 0.4522, 0.1577, 0.4691, 0.1547, 0.486, 0.1525, 0.503, 0.1511, 0.52, 0.1506, 0.537, 0.1509, 0.5538, 0.1521, 0.5705, 0.1541, 0.5871, 0.157, 0.6034, 0.1606, 0.6195, 0.1651, 0.6353, 0.1704, 0.6508, 0.1765, 0.6659, 0.1834, 0.6806, 0.191, 0.6948, 0.1994, 0.7087, 0.2085, 0.722, 0.2183, 0.7347, 0.2288, 0.7469, 0.2399, 0.7585, 0.2517, 0.7695, 0.264, 0.7799, 0.277, 0.7895, 0.2904, 0.7985, 0.3044, 0.8067, 0.3188, 0.8142, 0.3337, 0.821, 0.349, 0.827, 0.3646, 0.8322, 0.3806, 0.8365, 0.3969, 0.8401, 0.4134, 0.8429, 0.4301, 0.8448, 0.447, 0.8459, 0.464, 0.8462, 0.4811, 0.8456, 0.4982, 0.8442, 0.5153, 0.842, 0.5325, 0.8389, 0.5495, 0.8351, 0.5664, 0.8304, 0.5832, 0.8249, 0.5997, 0.8187, 0.616, 0.8116, 0.632, 0.8039, 0.6478, 0.7954, 0.6631, 0.7861, 0.6781, 0.7762, 0.6926, 0.7657, 0.7067, 0.7545, 0.7203, 0.7426, 0.7333, 0.7302, 0.7458, 0.7173, 0.7577, 0.7038, 0.7689, 0.6898, 0.7796, 0.6754, 0.7895, 0.6605, 0.7988, 0.6453, 0.8073, 0.6297, 0.8151, 0.6138, 0.8221, 0.5976, 0.8284, 0.5812, 0.8338, 0.5646, 0.8385, 0.5478, 0.8423, 0.5309, 0.8453, 0.3949, 0.0734, 0.4034, 0.08072, 0.4034, 0.08072, 0.3949, 0.0734, 0.03138, 0.3163, 0.02839, 0.3055, 0.02839, 0.3055, 0.03138, 0.3163, 0.3861, 0.0665, 0.3949, 0.0734, 0.3949, 0.0734, 0.3861, 0.0665, 0.0349, 0.327, 0.03138, 0.3163, 0.03138, 0.3163, 0.0349, 0.327, 0.3769, 0.06004, 0.3861, 0.0665, 0.3861, 0.0665, 0.3769, 0.06004, 0.2612, 0.4782, 0.25, 0.4785, 0.25, 0.4785, 0.2612, 0.4782, 0.03893, 0.3374, 0.0349, 0.327, 0.0349, 0.327, 0.03893, 0.3374, 0.3675, 0.05404, 0.3769, 0.06004, 0.3769, 0.06004, 0.3675, 0.05404, 0.2724, 0.4774, 0.2612, 0.4782, 0.2612, 0.4782, 0.2724, 0.4774, 0.04348, 0.3477, 0.03893, 0.3374, 0.03893, 0.3374, 0.04348, 0.3477, 0.3577, 0.04852, 0.3675, 0.05404, 0.3675, 0.05404, 0.3577, 0.04852, 0.2835, 0.476, 0.2724, 0.4774, 0.2724, 0.4774, 0.2835, 0.476, 0.04852, 0.3577, 0.04348, 0.3477, 0.04348, 0.3477, 0.04852, 0.3577, 0.3477, 0.04348, 0.3577, 0.04852, 0.3577, 0.04852, 0.3477, 0.04348, 0.2946, 0.4741, 0.2835, 0.476, 0.2835, 0.476, 0.2946, 0.4741, 0.05404, 0.3675, 0.04852, 0.3577, 0.04852, 0.3577, 0.05404, 0.3675, 0.3374, 0.03893, 0.3477, 0.04348, 0.3477, 0.04348, 0.3374, 0.03893, 0.3055, 0.4716, 0.2946, 0.4741, 0.2946, 0.4741, 0.3055, 0.4716, 0.06004, 0.3769, 0.05404, 0.3675, 0.05404, 0.3675, 0.06004, 0.3769, 0.327, 0.0349, 0.3374, 0.03893, 0.3374, 0.03893, 0.327, 0.0349, 0.3163, 0.4686, 0.3055, 0.4716, 0.3055, 0.4716, 0.3163, 0.4686, 0.0665, 0.3861, 0.06004, 0.3769, 0.06004, 0.3769, 0.0665, 0.3861, 0.3163, 0.03138, 0.327, 0.0349, 0.327, 0.0349, 0.3163, 0.03138, 0.327, 0.4651, 0.3163, 0.4686, 0.3163, 0.4686, 0.327, 0.4651, 0.0734, 0.3949, 0.0665, 0.3861, 0.0665, 0.3861, 0.0734, 0.3949, 0.3055, 0.02839, 0.3163, 0.03138, 0.3163, 0.03138, 0.3055, 0.02839, 0.3374, 0.4611, 0.327, 0.4651, 0.327, 0.4651, 0.3374, 0.4611, 0.08072, 0.4034, 0.0734, 0.3949, 0.0734, 0.3949, 0.08072, 0.4034, 0.2946, 0.02593, 0.3055, 0.02839, 0.3055, 0.02839, 0.2946, 0.02593, 0.3477, 0.4565, 0.3374, 0.4611, 0.3374, 0.4611, 0.3477, 0.4565, 0.08846, 0.4115, 0.08072, 0.4034, 0.08072, 0.4034, 0.08846, 0.4115, 0.2835, 0.02401, 0.2946, 0.02593, 0.2946, 0.02593, 0.2835, 0.02401, 0.3577, 0.4515, 0.3477, 0.4565, 0.3477, 0.4565, 0.3577, 0.4515, 0.09658, 0.4193, 0.08846, 0.4115, 0.08846, 0.4115, 0.09658, 0.4193, 0.2724, 0.02264, 0.2835, 0.02401, 0.2835, 0.02401, 0.2724, 0.02264, 0.3675, 0.446, 0.3577, 0.4515, 0.3577, 0.4515, 0.3675, 0.446, 0.1051, 0.4266, 0.09658, 0.4193, 0.09658, 0.4193, 0.1051, 0.4266, 0.2612, 0.02182, 0.2724, 0.02264, 0.2724, 0.02264, 0.2612, 0.02182, 0.3769, 0.44, 0.3675, 0.446, 0.3675, 0.446, 0.3769, 0.44, 0.1139, 0.4335, 0.1051, 0.4266, 0.1051, 0.4266, 0.1139, 0.4335, 0.25, 0.02154, 0.2612, 0.02182, 0.2612, 0.02182, 0.25, 0.02154, 0.3861, 0.4335, 0.3769, 0.44, 0.3769, 0.44, 0.3861, 0.4335, 0.1231, 0.44, 0.1139, 0.4335, 0.1139, 0.4335, 0.1231, 0.44, 0.2388, 0.02182, 0.25, 0.02154, 0.25, 0.02154, 0.2388, 0.02182, 0.3949, 0.4266, 0.3861, 0.4335, 0.3861, 0.4335, 0.3949, 0.4266, 0.1325, 0.446, 0.1231, 0.44, 0.1231, 0.44, 0.1325, 0.446, 0.2276, 0.02264, 0.2388, 0.02182, 0.2388, 0.02182, 0.2276, 0.02264, 0.4034, 0.4193, 0.3949, 0.4266, 0.3949, 0.4266, 0.4034, 0.4193, 0.1423, 0.4515, 0.1325, 0.446, 0.1325, 0.446, 0.1423, 0.4515, 0.2165, 0.02401, 0.2276, 0.02264, 0.2276, 0.02264, 0.2165, 0.02401, 0.4115, 0.4115, 0.4034, 0.4193, 0.4034, 0.4193, 0.4115, 0.4115, 0.1523, 0.4565, 0.1423, 0.4515, 0.1423, 0.4515, 0.1523, 0.4565, 0.2054, 0.02593, 0.2165, 0.02401, 0.2165, 0.02401, 0.2054, 0.02593, 0.4193, 0.4034, 0.4115, 0.4115, 0.4115, 0.4115, 0.4193, 0.4034, 0.1626, 0.4611, 0.1523, 0.4565, 0.1523, 0.4565, 0.1626, 0.4611, 0.1945, 0.02839, 0.2054, 0.02593, 0.2054, 0.02593, 0.1945, 0.02839, 0.4266, 0.3949, 0.4193, 0.4034, 0.4193, 0.4034, 0.4266, 0.3949, 0.173, 0.4651, 0.1626, 0.4611, 0.1626, 0.4611, 0.173, 0.4651, 0.1837, 0.03138, 0.1945, 0.02839, 0.1945, 0.02839, 0.1837, 0.03138, 0.4335, 0.3861, 0.4266, 0.3949, 0.4266, 0.3949, 0.4335, 0.3861, 0.1837, 0.4686, 0.173, 0.4651, 0.173, 0.4651, 0.1837, 0.4686, 0.173, 0.0349, 0.1837, 0.03138, 0.1837, 0.03138, 0.173, 0.0349, 0.44, 0.3769, 0.4335, 0.3861, 0.4335, 0.3861, 0.44, 0.3769, 0.1945, 0.4716, 0.1837, 0.4686, 0.1837, 0.4686, 0.1945, 0.4716, 0.1626, 0.03893, 0.173, 0.0349, 0.173, 0.0349, 0.1626, 0.03893, 0.446, 0.3675, 0.44, 0.3769, 0.44, 0.3769, 0.446, 0.3675, 0.2054, 0.4741, 0.1945, 0.4716, 0.1945, 0.4716, 0.2054, 0.4741, 0.1523, 0.04348, 0.1626, 0.03893, 0.1626, 0.03893, 0.1523, 0.04348, 0.4515, 0.3577, 0.446, 0.3675, 0.446, 0.3675, 0.4515, 0.3577, 0.2165, 0.476, 0.2054, 0.4741, 0.2054, 0.4741, 0.2165, 0.476, 0.1423, 0.04852, 0.1523, 0.04348, 0.1523, 0.04348, 0.1423, 0.04852, 0.4565, 0.3477, 0.4515, 0.3577, 0.4515, 0.3577, 0.4565, 0.3477, 0.2276, 0.4774, 0.2165, 0.476, 0.2165, 0.476, 0.2276, 0.4774, 0.1325, 0.05404, 0.1423, 0.04852, 0.1423, 0.04852, 0.1325, 0.05404, 0.4611, 0.3374, 0.4565, 0.3477, 0.4565, 0.3477, 0.4611, 0.3374, 0.2388, 0.4782, 0.2276, 0.4774, 0.2276, 0.4774, 0.2388, 0.4782, 0.1231, 0.06004, 0.1325, 0.05404, 0.1325, 0.05404, 0.1231, 0.06004, 0.4651, 0.327, 0.4611, 0.3374, 0.4611, 0.3374, 0.4651, 0.327, 0.25, 0.4785, 0.2388, 0.4782, 0.2388, 0.4782, 0.25, 0.4785, 0.1139, 0.0665, 0.1231, 0.06004, 0.1231, 0.06004, 0.1139, 0.0665, 0.4686, 0.3163, 0.4651, 0.327, 0.4651, 0.327, 0.4686, 0.3163, 0.1051, 0.0734, 0.1139, 0.0665, 0.1139, 0.0665, 0.1051, 0.0734, 0.4716, 0.3055, 0.4686, 0.3163, 0.4686, 0.3163, 0.4716, 0.3055, 0.09658, 0.08072, 0.1051, 0.0734, 0.1051, 0.0734, 0.09658, 0.08072, 0.4741, 0.2946, 0.4716, 0.3055, 0.4716, 0.3055, 0.4741, 0.2946, 0.08846, 0.08846, 0.09658, 0.08072, 0.09658, 0.08072, 0.08846, 0.08846, 0.476, 0.2835, 0.4741, 0.2946, 0.4741, 0.2946, 0.476, 0.2835, 0.08072, 0.09658, 0.08846, 0.08846, 0.08846, 0.08846, 0.08072, 0.09658, 0.4774, 0.2724, 0.476, 0.2835, 0.476, 0.2835, 0.4774, 0.2724, 0.0734, 0.1051, 0.08072, 0.09658, 0.08072, 0.09658, 0.0734, 0.1051, 0.4782, 0.2612, 0.4774, 0.2724, 0.4774, 0.2724, 0.4782, 0.2612, 0.0665, 0.1139, 0.0734, 0.1051, 0.0734, 0.1051, 0.0665, 0.1139, 0.4785, 0.25, 0.4782, 0.2612, 0.4782, 0.2612, 0.4785, 0.25, 0.06004, 0.1231, 0.0665, 0.1139, 0.0665, 0.1139, 0.06004, 0.1231, 0.4782, 0.2388, 0.4785, 0.25, 0.4785, 0.25, 0.4782, 0.2388, 0.05404, 0.1325, 0.06004, 0.1231, 0.06004, 0.1231, 0.05404, 0.1325, 0.4774, 0.2276, 0.4782, 0.2388, 0.4782, 0.2388, 0.4774, 0.2276, 0.04852, 0.1423, 0.05404, 0.1325, 0.05404, 0.1325, 0.04852, 0.1423, 0.476, 0.2165, 0.4774, 0.2276, 0.4774, 0.2276, 0.476, 0.2165, 0.04348, 0.1523, 0.04852, 0.1423, 0.04852, 0.1423, 0.04348, 0.1523, 0.4741, 0.2054, 0.476, 0.2165, 0.476, 0.2165, 0.4741, 0.2054, 0.03893, 0.1626, 0.04348, 0.1523, 0.04348, 0.1523, 0.03893, 0.1626, 0.4716, 0.1945, 0.4741, 0.2054, 0.4741, 0.2054, 0.4716, 0.1945, 0.0349, 0.173, 0.03893, 0.1626, 0.03893, 0.1626, 0.0349, 0.173, 0.4686, 0.1837, 0.4716, 0.1945, 0.4716, 0.1945, 0.4686, 0.1837, 0.03138, 0.1837, 0.0349, 0.173, 0.0349, 0.173, 0.03138, 0.1837, 0.4651, 0.173, 0.4686, 0.1837, 0.4686, 0.1837, 0.4651, 0.173, 0.02839, 0.1945, 0.03138, 0.1837, 0.03138, 0.1837, 0.02839, 0.1945, 0.4611, 0.1626, 0.4651, 0.173, 0.4651, 0.173, 0.4611, 0.1626, 0.02593, 0.2054, 0.02839, 0.1945, 0.02839, 0.1945, 0.02593, 0.2054, 0.4565, 0.1523, 0.4611, 0.1626, 0.4611, 0.1626, 0.4565, 0.1523, 0.02401, 0.2165, 0.02593, 0.2054, 0.02593, 0.2054, 0.02401, 0.2165, 0.4515, 0.1423, 0.4565, 0.1523, 0.4565, 0.1523, 0.4515, 0.1423, 0.02264, 0.2276, 0.02401, 0.2165, 0.02401, 0.2165, 0.02264, 0.2276, 0.446, 0.1325, 0.4515, 0.1423, 0.4515, 0.1423, 0.446, 0.1325, 0.02182, 0.2388, 0.02264, 0.2276, 0.02264, 0.2276, 0.02182, 0.2388, 0.44, 0.1231, 0.446, 0.1325, 0.446, 0.1325, 0.44, 0.1231, 0.02154, 0.25, 0.02182, 0.2388, 0.02182, 0.2388, 0.02154, 0.25, 0.4335, 0.1139, 0.44, 0.1231, 0.44, 0.1231, 0.4335, 0.1139, 0.02182, 0.2612, 0.02154, 0.25, 0.02154, 0.25, 0.02182, 0.2612, 0.4266, 0.1051, 0.4335, 0.1139, 0.4335, 0.1139, 0.4266, 0.1051, 0.02264, 0.2724, 0.02182, 0.2612, 0.02182, 0.2612, 0.02264, 0.2724, 0.4193, 0.09658, 0.4266, 0.1051, 0.4266, 0.1051, 0.4193, 0.09658, 0.02401, 0.2835, 0.02264, 0.2724, 0.02264, 0.2724, 0.02401, 0.2835, 0.4115, 0.08846, 0.4193, 0.09658, 0.4193, 0.09658, 0.4115, 0.08846, 0.02593, 0.2946, 0.02401, 0.2835, 0.02401, 0.2835, 0.02593, 0.2946, 0.4034, 0.08072, 0.4115, 0.08846, 0.4115, 0.08846, 0.4034, 0.08072, 0.7612, 0.4782, 0.75, 0.4785, 0.75, 0.49, 0.7618, 0.4897, 0.7724, 0.4774, 0.7612, 0.4782, 0.7618, 0.4897, 0.7735, 0.4888, 0.7835, 0.476, 0.7724, 0.4774, 0.7735, 0.4888, 0.7852, 0.4874, 0.7946, 0.4741, 0.7835, 0.476, 0.7852, 0.4874, 0.7968, 0.4854, 0.8055, 0.4716, 0.7946, 0.4741, 0.7968, 0.4854, 0.8083, 0.4828, 0.8163, 0.4686, 0.8055, 0.4716, 0.8083, 0.4828, 0.8197, 0.4797, 0.827, 0.4651, 0.8163, 0.4686, 0.8197, 0.4797, 0.8309, 0.476, 0.8374, 0.4611, 0.827, 0.4651, 0.8309, 0.476, 0.8418, 0.4717, 0.8477, 0.4565, 0.8374, 0.4611, 0.8418, 0.4717, 0.8526, 0.467, 0.8577, 0.4515, 0.8477, 0.4565, 0.8526, 0.467, 0.8631, 0.4617, 0.8675, 0.446, 0.8577, 0.4515, 0.8631, 0.4617, 0.8734, 0.4559, 0.8769, 0.44, 0.8675, 0.446, 0.8734, 0.4559, 0.8833, 0.4496, 0.8861, 0.4335, 0.8769, 0.44, 0.8833, 0.4496, 0.893, 0.4428, 0.8949, 0.4266, 0.8861, 0.4335, 0.893, 0.4428, 0.9023, 0.4355, 0.9034, 0.4193, 0.8949, 0.4266, 0.9023, 0.4355, 0.9112, 0.4278, 0.9115, 0.4115, 0.9034, 0.4193, 0.9112, 0.4278, 0.9197, 0.4197, 0.9193, 0.4034, 0.9115, 0.4115, 0.9197, 0.4197, 0.9278, 0.4112, 0.9266, 0.3949, 0.9193, 0.4034, 0.9278, 0.4112, 0.9355, 0.4023, 0.9335, 0.3861, 0.9266, 0.3949, 0.9355, 0.4023, 0.9428, 0.393, 0.94, 0.3769, 0.9335, 0.3861, 0.9428, 0.393, 0.9496, 0.3833, 0.946, 0.3675, 0.94, 0.3769, 0.9496, 0.3833, 0.9559, 0.3734, 0.9515, 0.3577, 0.946, 0.3675, 0.9559, 0.3734, 0.9617, 0.3631, 0.9565, 0.3477, 0.9515, 0.3577, 0.9617, 0.3631, 0.967, 0.3526, 0.9611, 0.3374, 0.9565, 0.3477, 0.967, 0.3526, 0.9717, 0.3418, 0.9651, 0.327, 0.9611, 0.3374, 0.9717, 0.3418, 0.976, 0.3309, 0.9686, 0.3163, 0.9651, 0.327, 0.976, 0.3309, 0.9797, 0.3197, 0.9716, 0.3055, 0.9686, 0.3163, 0.9797, 0.3197, 0.9828, 0.3083, 0.9741, 0.2946, 0.9716, 0.3055, 0.9828, 0.3083, 0.9854, 0.2968, 0.976, 0.2835, 0.9741, 0.2946, 0.9854, 0.2968, 0.9874, 0.2852, 0.9774, 0.2724, 0.976, 0.2835, 0.9874, 0.2852, 0.9888, 0.2735, 0.9782, 0.2612, 0.9774, 0.2724, 0.9888, 0.2735, 0.9897, 0.2618, 0.9785, 0.25, 0.9782, 0.2612, 0.9897, 0.2618, 0.99, 0.25, 0.9782, 0.2388, 0.9785, 0.25, 0.99, 0.25, 0.9897, 0.2382, 0.9774, 0.2276, 0.9782, 0.2388, 0.9897, 0.2382, 0.9888, 0.2265, 0.976, 0.2165, 0.9774, 0.2276, 0.9888, 0.2265, 0.9874, 0.2148, 0.9741, 0.2054, 0.976, 0.2165, 0.9874, 0.2148, 0.9854, 0.2032, 0.9716, 0.1945, 0.9741, 0.2054, 0.9854, 0.2032, 0.9828, 0.1917, 0.9686, 0.1837, 0.9716, 0.1945, 0.9828, 0.1917, 0.9797, 0.1803, 0.9651, 0.173, 0.9686, 0.1837, 0.9797, 0.1803, 0.976, 0.1691, 0.9611, 0.1626, 0.9651, 0.173, 0.976, 0.1691, 0.9717, 0.1582, 0.9565, 0.1523, 0.9611, 0.1626, 0.9717, 0.1582, 0.967, 0.1474, 0.9515, 0.1423, 0.9565, 0.1523, 0.967, 0.1474, 0.9617, 0.1369, 0.946, 0.1325, 0.9515, 0.1423, 0.9617, 0.1369, 0.9559, 0.1266, 0.94, 0.1231, 0.946, 0.1325, 0.9559, 0.1266, 0.9496, 0.1167, 0.9335, 0.1139, 0.94, 0.1231, 0.9496, 0.1167, 0.9428, 0.107, 0.9266, 0.1051, 0.9335, 0.1139, 0.9428, 0.107, 0.9355, 0.09775, 0.9193, 0.09658, 0.9266, 0.1051, 0.9355, 0.09775, 0.9278, 0.08883, 0.9115, 0.08846, 0.9193, 0.09658, 0.9278, 0.08883, 0.9197, 0.08029, 0.9034, 0.08072, 0.9115, 0.08846, 0.9197, 0.08029, 0.9112, 0.07217, 0.8949, 0.0734, 0.9034, 0.08072, 0.9112, 0.07217, 0.9023, 0.06448, 0.8861, 0.0665, 0.8949, 0.0734, 0.9023, 0.06448, 0.893, 0.05723, 0.8769, 0.06004, 0.8861, 0.0665, 0.893, 0.05723, 0.8833, 0.05045, 0.8675, 0.05404, 0.8769, 0.06004, 0.8833, 0.05045, 0.8734, 0.04415, 0.8577, 0.04852, 0.8675, 0.05404, 0.8734, 0.04415, 0.8631, 0.03834, 0.8477, 0.04348, 0.8577, 0.04852, 0.8631, 0.03834, 0.8526, 0.03304, 0.8374, 0.03893, 0.8477, 0.04348, 0.8526, 0.03304, 0.8418, 0.02827, 0.827, 0.0349, 0.8374, 0.03893, 0.8418, 0.02827, 0.8309, 0.02403, 0.8163, 0.03138, 0.827, 0.0349, 0.8309, 0.02403, 0.8197, 0.02033, 0.8055, 0.02839, 0.8163, 0.03138, 0.8197, 0.02033, 0.8083, 0.01719, 0.7946, 0.02593, 0.8055, 0.02839, 0.8083, 0.01719, 0.7968, 0.01461, 0.7835, 0.02401, 0.7946, 0.02593, 0.7968, 0.01461, 0.7852, 0.0126, 0.7724, 0.02264, 0.7835, 0.02401, 0.7852, 0.0126, 0.7735, 0.01116, 0.7612, 0.02182, 0.7724, 0.02264, 0.7735, 0.01116, 0.7618, 0.01029, 0.75, 0.02154, 0.7612, 0.02182, 0.7618, 0.01029, 0.75, 0.01, 0.7388, 0.02182, 0.75, 0.02154, 0.75, 0.01, 0.7382, 0.01029, 0.7276, 0.02264, 0.7388, 0.02182, 0.7382, 0.01029, 0.7265, 0.01116, 0.7165, 0.02401, 0.7276, 0.02264, 0.7265, 0.01116, 0.7148, 0.0126, 0.7054, 0.02593, 0.7165, 0.02401, 0.7148, 0.0126, 0.7032, 0.01461, 0.6945, 0.02839, 0.7054, 0.02593, 0.7032, 0.01461, 0.6917, 0.01719, 0.6837, 0.03138, 0.6945, 0.02839, 0.6917, 0.01719, 0.6803, 0.02033, 0.673, 0.0349, 0.6837, 0.03138, 0.6803, 0.02033, 0.6691, 0.02403, 0.6626, 0.03893, 0.673, 0.0349, 0.6691, 0.02403, 0.6582, 0.02827, 0.6523, 0.04348, 0.6626, 0.03893, 0.6582, 0.02827, 0.6474, 0.03304, 0.6423, 0.04852, 0.6523, 0.04348, 0.6474, 0.03304, 0.6369, 0.03834, 0.6325, 0.05404, 0.6423, 0.04852, 0.6369, 0.03834, 0.6266, 0.04415, 0.6231, 0.06004, 0.6325, 0.05404, 0.6266, 0.04415, 0.6167, 0.05045, 0.6139, 0.0665, 0.6231, 0.06004, 0.6167, 0.05045, 0.607, 0.05723, 0.6051, 0.0734, 0.6139, 0.0665, 0.607, 0.05723, 0.5977, 0.06448, 0.5966, 0.08072, 0.6051, 0.0734, 0.5977, 0.06448, 0.5888, 0.07217, 0.5885, 0.08846, 0.5966, 0.08072, 0.5888, 0.07217, 0.5803, 0.08029, 0.5807, 0.09658, 0.5885, 0.08846, 0.5803, 0.08029, 0.5722, 0.08883, 0.5734, 0.1051, 0.5807, 0.09658, 0.5722, 0.08883, 0.5645, 0.09775, 0.5665, 0.1139, 0.5734, 0.1051, 0.5645, 0.09775, 0.5572, 0.107, 0.56, 0.1231, 0.5665, 0.1139, 0.5572, 0.107, 0.5504, 0.1167, 0.554, 0.1325, 0.56, 0.1231, 0.5504, 0.1167, 0.5441, 0.1266, 0.5485, 0.1423, 0.554, 0.1325, 0.5441, 0.1266, 0.5383, 0.1369, 0.5435, 0.1523, 0.5485, 0.1423, 0.5383, 0.1369, 0.533, 0.1474, 0.5389, 0.1626, 0.5435, 0.1523, 0.533, 0.1474, 0.5283, 0.1582, 0.5349, 0.173, 0.5389, 0.1626, 0.5283, 0.1582, 0.524, 0.1691, 0.5314, 0.1837, 0.5349, 0.173, 0.524, 0.1691, 0.5203, 0.1803, 0.5284, 0.1945, 0.5314, 0.1837, 0.5203, 0.1803, 0.5172, 0.1917, 0.5259, 0.2054, 0.5284, 0.1945, 0.5172, 0.1917, 0.5146, 0.2032, 0.524, 0.2165, 0.5259, 0.2054, 0.5146, 0.2032, 0.5126, 0.2148, 0.5226, 0.2276, 0.524, 0.2165, 0.5126, 0.2148, 0.5112, 0.2265, 0.5218, 0.2388, 0.5226, 0.2276, 0.5112, 0.2265, 0.5103, 0.2382, 0.5215, 0.25, 0.5218, 0.2388, 0.5103, 0.2382, 0.51, 0.25, 0.5218, 0.2612, 0.5215, 0.25, 0.51, 0.25, 0.5103, 0.2618, 0.5226, 0.2724, 0.5218, 0.2612, 0.5103, 0.2618, 0.5112, 0.2735, 0.524, 0.2835, 0.5226, 0.2724, 0.5112, 0.2735, 0.5126, 0.2852, 0.5259, 0.2946, 0.524, 0.2835, 0.5126, 0.2852, 0.5146, 0.2968, 0.5284, 0.3055, 0.5259, 0.2946, 0.5146, 0.2968, 0.5172, 0.3083, 0.5314, 0.3163, 0.5284, 0.3055, 0.5172, 0.3083, 0.5203, 0.3197, 0.5349, 0.327, 0.5314, 0.3163, 0.5203, 0.3197, 0.524, 0.3309, 0.5389, 0.3374, 0.5349, 0.327, 0.524, 0.3309, 0.5283, 0.3418, 0.5435, 0.3477, 0.5389, 0.3374, 0.5283, 0.3418, 0.533, 0.3526, 0.5485, 0.3577, 0.5435, 0.3477, 0.533, 0.3526, 0.5383, 0.3631, 0.554, 0.3675, 0.5485, 0.3577, 0.5383, 0.3631, 0.5441, 0.3734, 0.56, 0.3769, 0.554, 0.3675, 0.5441, 0.3734, 0.5504, 0.3833, 0.5665, 0.3861, 0.56, 0.3769, 0.5504, 0.3833, 0.5572, 0.393, 0.5734, 0.3949, 0.5665, 0.3861, 0.5572, 0.393, 0.5645, 0.4023, 0.5807, 0.4034, 0.5734, 0.3949, 0.5645, 0.4023, 0.5722, 0.4112, 0.5885, 0.4115, 0.5807, 0.4034, 0.5722, 0.4112, 0.5803, 0.4197, 0.5966, 0.4193, 0.5885, 0.4115, 0.5803, 0.4197, 0.5888, 0.4278, 0.6051, 0.4266, 0.5966, 0.4193, 0.5888, 0.4278, 0.5977, 0.4355, 0.6139, 0.4335, 0.6051, 0.4266, 0.5977, 0.4355, 0.607, 0.4428, 0.6231, 0.44, 0.6139, 0.4335, 0.607, 0.4428, 0.6167, 0.4496, 0.6325, 0.446, 0.6231, 0.44, 0.6167, 0.4496, 0.6266, 0.4559, 0.6423, 0.4515, 0.6325, 0.446, 0.6266, 0.4559, 0.6369, 0.4617, 0.6523, 0.4565, 0.6423, 0.4515, 0.6369, 0.4617, 0.6474, 0.467, 0.6626, 0.4611, 0.6523, 0.4565, 0.6474, 0.467, 0.6582, 0.4717, 0.673, 0.4651, 0.6626, 0.4611, 0.6582, 0.4717, 0.6691, 0.476, 0.6837, 0.4686, 0.673, 0.4651, 0.6691, 0.476, 0.6803, 0.4797, 0.6945, 0.4716, 0.6837, 0.4686, 0.6803, 0.4797, 0.6917, 0.4828, 0.7054, 0.4741, 0.6945, 0.4716, 0.6917, 0.4828, 0.7032, 0.4854, 0.7165, 0.476, 0.7054, 0.4741, 0.7032, 0.4854, 0.7148, 0.4874, 0.7276, 0.4774, 0.7165, 0.476, 0.7148, 0.4874, 0.7265, 0.4888, 0.7388, 0.4782, 0.7276, 0.4774, 0.7265, 0.4888, 0.7382, 0.4897, 0.75, 0.4785, 0.7388, 0.4782, 0.7382, 0.4897, 0.75, 0.49, 0.5019, 1.009, 0.5267, 1.008, 0.5516, 1.007, 0.5763, 1.004, 0.6008, 0.9993, 0.6251, 0.9938, 0.6491, 0.9872, 0.6727, 0.9794, 0.6959, 0.9704, 0.7187, 0.9603, 0.7409, 0.9491, 0.7626, 0.9369, 0.7836, 0.9235, 0.804, 0.9092, 0.8236, 0.8939, 0.8424, 0.8776, 0.8605, 0.8605, 0.8776, 0.8424, 0.8939, 0.8236, 0.9092, 0.804, 0.9235, 0.7836, 0.9369, 0.7626, 0.9491, 0.7409, 0.9603, 0.7187, 0.9704, 0.6959, 0.9794, 0.6727, 0.9872, 0.6491, 0.9938, 0.6251, 0.9993, 0.6008, 1.004, 0.5763, 1.007, 0.5516, 1.008, 0.5267, 1.009, 0.5019, 1.008, 0.477, 1.007, 0.4521, 1.004, 0.4274, 0.9993, 0.4029, 0.9938, 0.3786, 0.9872, 0.3546, 0.9794, 0.331, 0.9704, 0.3078, 0.9603, 0.285, 0.9491, 0.2628, 0.9369, 0.2411, 0.9235, 0.2201, 0.9092, 0.1997, 0.8939, 0.1801, 0.8776, 0.1613, 0.8605, 0.1432, 0.8424, 0.1261, 0.8236, 0.1098, 0.804, 0.09449, 0.7836, 0.08016, 0.7626, 0.06684, 0.7409, 0.05457, 0.7187, 0.04338, 0.6959, 0.03329, 0.6727, 0.02433, 0.6491, 0.01653, 0.6251, 0.009886, 0.6008, 0.004432, 0.5763, 0.0001765, 0.5516, -0.002871, 0.5267, -0.004702, 0.5019, -0.005313, 0.477, -0.004702, 0.4521, -0.002871, 0.4274, 0.0001765, 0.4029, 0.004432, 0.3786, 0.009886, 0.3546, 0.01653, 0.331, 0.02433, 0.3078, 0.03329, 0.285, 0.04338, 0.2628, 0.05457, 0.2411, 0.06684, 0.2201, 0.08016, 0.1997, 0.09449, 0.1801, 0.1098, 0.1613, 0.1261, 0.1432, 0.1432, 0.1261, 0.1613, 0.1098, 0.1801, 0.09449, 0.1997, 0.08016, 0.2201, 0.06684, 0.2411, 0.05457, 0.2628, 0.04338, 0.285, 0.03329, 0.3078, 0.02433, 0.331, 0.01653, 0.3546, 0.009886, 0.3786, 0.004432, 0.4029, 0.0001763, 0.4274, -0.002871, 0.4521, -0.004702, 0.477, -0.005313, 0.5019, -0.004702, 0.5267, -0.002871, 0.5516, 0.0001767, 0.5763, 0.004432, 0.6008, 0.009887, 0.6251, 0.01653, 0.6491, 0.02433, 0.6727, 0.03329, 0.6959, 0.04338, 0.7187, 0.05457, 0.7409, 0.06684, 0.7626, 0.08016, 0.7836, 0.09449, 0.804, 0.1098, 0.8236, 0.1261, 0.8424, 0.1432, 0.8605, 0.1613, 0.8776, 0.1801, 0.8939, 0.1997, 0.9092, 0.2201, 0.9235, 0.2411, 0.9369, 0.2628, 0.9491, 0.285, 0.9603, 0.3078, 0.9704, 0.331, 0.9794, 0.3546, 0.9872, 0.3786, 0.9938, 0.4029, 0.9993, 0.4274, 1.004, 0.4521, 1.007, 0.477, 1.008, 0.9716, 0.1945, 0.9686, 0.1837, 0.9686, 0.1837, 0.9716, 0.1945, 0.5349, 0.173, 0.5314, 0.1837, 0.5314, 0.1837, 0.5349, 0.173, 0.9686, 0.1837, 0.9651, 0.173, 0.9651, 0.173, 0.9686, 0.1837, 0.5314, 0.1837, 0.5284, 0.1945, 0.5284, 0.1945, 0.5314, 0.1837, 0.9651, 0.173, 0.9611, 0.1626, 0.9611, 0.1626, 0.9651, 0.173, 0.5284, 0.1945, 0.5259, 0.2054, 0.5259, 0.2054, 0.5284, 0.1945, 0.9611, 0.1626, 0.9565, 0.1523, 0.9565, 0.1523, 0.9611, 0.1626, 0.5259, 0.2054, 0.524, 0.2165, 0.524, 0.2165, 0.5259, 0.2054, 0.9565, 0.1523, 0.9515, 0.1423, 0.9515, 0.1423, 0.9565, 0.1523, 0.524, 0.2165, 0.5226, 0.2276, 0.5226, 0.2276, 0.524, 0.2165, 0.9515, 0.1423, 0.946, 0.1325, 0.946, 0.1325, 0.9515, 0.1423, 0.5226, 0.2276, 0.5218, 0.2388, 0.5218, 0.2388, 0.5226, 0.2276, 0.946, 0.1325, 0.94, 0.1231, 0.94, 0.1231, 0.946, 0.1325, 0.5218, 0.2388, 0.5215, 0.25, 0.5215, 0.25, 0.5218, 0.2388, 0.94, 0.1231, 0.9335, 0.1139, 0.9335, 0.1139, 0.94, 0.1231, 0.5215, 0.25, 0.5218, 0.2612, 0.5218, 0.2612, 0.5215, 0.25, 0.9335, 0.1139, 0.9266, 0.1051, 0.9266, 0.1051, 0.9335, 0.1139, 0.5218, 0.2612, 0.5226, 0.2724, 0.5226, 0.2724, 0.5218, 0.2612, 0.9266, 0.1051, 0.9193, 0.09658, 0.9193, 0.09658, 0.9266, 0.1051, 0.5226, 0.2724, 0.524, 0.2835, 0.524, 0.2835, 0.5226, 0.2724, 0.9193, 0.09658, 0.9115, 0.08846, 0.9115, 0.08846, 0.9193, 0.09658, 0.524, 0.2835, 0.5259, 0.2946, 0.5259, 0.2946, 0.524, 0.2835, 0.9115, 0.08846, 0.9034, 0.08072, 0.9034, 0.08072, 0.9115, 0.08846, 0.5259, 0.2946, 0.5284, 0.3055, 0.5284, 0.3055, 0.5259, 0.2946, 0.9034, 0.08072, 0.8949, 0.0734, 0.8949, 0.0734, 0.9034, 0.08072, 0.5284, 0.3055, 0.5314, 0.3163, 0.5314, 0.3163, 0.5284, 0.3055, 0.8949, 0.0734, 0.8861, 0.0665, 0.8861, 0.0665, 0.8949, 0.0734, 0.5314, 0.3163, 0.5349, 0.327, 0.5349, 0.327, 0.5314, 0.3163, 0.8861, 0.0665, 0.8769, 0.06004, 0.8769, 0.06004, 0.8861, 0.0665, 0.75, 0.4785, 0.7612, 0.4782, 0.7612, 0.4782, 0.75, 0.4785, 0.5349, 0.327, 0.5389, 0.3374, 0.5389, 0.3374, 0.5349, 0.327, 0.8769, 0.06004, 0.8675, 0.05404, 0.8675, 0.05404, 0.8769, 0.06004, 0.7612, 0.4782, 0.7724, 0.4774, 0.7724, 0.4774, 0.7612, 0.4782, 0.5389, 0.3374, 0.5435, 0.3477, 0.5435, 0.3477, 0.5389, 0.3374, 0.8675, 0.05404, 0.8577, 0.04852, 0.8577, 0.04852, 0.8675, 0.05404, 0.7724, 0.4774, 0.7835, 0.476, 0.7835, 0.476, 0.7724, 0.4774, 0.5435, 0.3477, 0.5485, 0.3577, 0.5485, 0.3577, 0.5435, 0.3477, 0.8577, 0.04852, 0.8477, 0.04348, 0.8477, 0.04348, 0.8577, 0.04852, 0.7835, 0.476, 0.7946, 0.4741, 0.7946, 0.4741, 0.7835, 0.476, 0.5485, 0.3577, 0.554, 0.3675, 0.554, 0.3675, 0.5485, 0.3577, 0.8477, 0.04348, 0.8374, 0.03893, 0.8374, 0.03893, 0.8477, 0.04348, 0.7946, 0.4741, 0.8055, 0.4716, 0.8055, 0.4716, 0.7946, 0.4741, 0.554, 0.3675, 0.56, 0.3769, 0.56, 0.3769, 0.554, 0.3675, 0.8374, 0.03893, 0.827, 0.0349, 0.827, 0.0349, 0.8374, 0.03893, 0.8055, 0.4716, 0.8163, 0.4686, 0.8163, 0.4686, 0.8055, 0.4716, 0.56, 0.3769, 0.5665, 0.3861, 0.5665, 0.3861, 0.56, 0.3769, 0.827, 0.0349, 0.8163, 0.03138, 0.8163, 0.03138, 0.827, 0.0349, 0.8163, 0.4686, 0.827, 0.4651, 0.827, 0.4651, 0.8163, 0.4686, 0.5665, 0.3861, 0.5734, 0.3949, 0.5734, 0.3949, 0.5665, 0.3861, 0.8163, 0.03138, 0.8055, 0.02839, 0.8055, 0.02839, 0.8163, 0.03138, 0.827, 0.4651, 0.8374, 0.4611, 0.8374, 0.4611, 0.827, 0.4651, 0.5734, 0.3949, 0.5807, 0.4034, 0.5807, 0.4034, 0.5734, 0.3949, 0.8055, 0.02839, 0.7946, 0.02593, 0.7946, 0.02593, 0.8055, 0.02839, 0.8374, 0.4611, 0.8477, 0.4565, 0.8477, 0.4565, 0.8374, 0.4611, 0.5807, 0.4034, 0.5885, 0.4115, 0.5885, 0.4115, 0.5807, 0.4034, 0.7946, 0.02593, 0.7835, 0.02401, 0.7835, 0.02401, 0.7946, 0.02593, 0.8477, 0.4565, 0.8577, 0.4515, 0.8577, 0.4515, 0.8477, 0.4565, 0.5885, 0.4115, 0.5966, 0.4193, 0.5966, 0.4193, 0.5885, 0.4115, 0.7835, 0.02401, 0.7724, 0.02264, 0.7724, 0.02264, 0.7835, 0.02401, 0.8577, 0.4515, 0.8675, 0.446, 0.8675, 0.446, 0.8577, 0.4515, 0.5966, 0.4193, 0.6051, 0.4266, 0.6051, 0.4266, 0.5966, 0.4193, 0.7724, 0.02264, 0.7612, 0.02182, 0.7612, 0.02182, 0.7724, 0.02264, 0.8675, 0.446, 0.8769, 0.44, 0.8769, 0.44, 0.8675, 0.446, 0.6051, 0.4266, 0.6139, 0.4335, 0.6139, 0.4335, 0.6051, 0.4266, 0.7612, 0.02182, 0.75, 0.02154, 0.75, 0.02154, 0.7612, 0.02182, 0.8769, 0.44, 0.8861, 0.4335, 0.8861, 0.4335, 0.8769, 0.44, 0.6139, 0.4335, 0.6231, 0.44, 0.6231, 0.44, 0.6139, 0.4335, 0.75, 0.02154, 0.7388, 0.02182, 0.7388, 0.02182, 0.75, 0.02154, 0.8861, 0.4335, 0.8949, 0.4266, 0.8949, 0.4266, 0.8861, 0.4335, 0.6231, 0.44, 0.6325, 0.446, 0.6325, 0.446, 0.6231, 0.44, 0.7388, 0.02182, 0.7276, 0.02264, 0.7276, 0.02264, 0.7388, 0.02182, 0.8949, 0.4266, 0.9034, 0.4193, 0.9034, 0.4193, 0.8949, 0.4266, 0.6325, 0.446, 0.6423, 0.4515, 0.6423, 0.4515, 0.6325, 0.446, 0.7276, 0.02264, 0.7165, 0.02401, 0.7165, 0.02401, 0.7276, 0.02264, 0.9034, 0.4193, 0.9115, 0.4115, 0.9115, 0.4115, 0.9034, 0.4193, 0.6423, 0.4515, 0.6523, 0.4565, 0.6523, 0.4565, 0.6423, 0.4515, 0.7165, 0.02401, 0.7054, 0.02593, 0.7054, 0.02593, 0.7165, 0.02401, 0.9115, 0.4115, 0.9193, 0.4034, 0.9193, 0.4034, 0.9115, 0.4115, 0.6523, 0.4565, 0.6626, 0.4611, 0.6626, 0.4611, 0.6523, 0.4565, 0.7054, 0.02593, 0.6945, 0.02839, 0.6945, 0.02839, 0.7054, 0.02593, 0.9193, 0.4034, 0.9266, 0.3949, 0.9266, 0.3949, 0.9193, 0.4034, 0.6626, 0.4611, 0.673, 0.4651, 0.673, 0.4651, 0.6626, 0.4611, 0.6945, 0.02839, 0.6837, 0.03138, 0.6837, 0.03138, 0.6945, 0.02839, 0.9266, 0.3949, 0.9335, 0.3861, 0.9335, 0.3861, 0.9266, 0.3949, 0.673, 0.4651, 0.6837, 0.4686, 0.6837, 0.4686, 0.673, 0.4651, 0.6837, 0.03138, 0.673, 0.0349, 0.673, 0.0349, 0.6837, 0.03138, 0.9335, 0.3861, 0.94, 0.3769, 0.94, 0.3769, 0.9335, 0.3861, 0.6837, 0.4686, 0.6945, 0.4716, 0.6945, 0.4716, 0.6837, 0.4686, 0.673, 0.0349, 0.6626, 0.03893, 0.6626, 0.03893, 0.673, 0.0349, 0.94, 0.3769, 0.946, 0.3675, 0.946, 0.3675, 0.94, 0.3769, 0.6945, 0.4716, 0.7054, 0.4741, 0.7054, 0.4741, 0.6945, 0.4716, 0.6626, 0.03893, 0.6523, 0.04348, 0.6523, 0.04348, 0.6626, 0.03893, 0.946, 0.3675, 0.9515, 0.3577, 0.9515, 0.3577, 0.946, 0.3675, 0.7054, 0.4741, 0.7165, 0.476, 0.7165, 0.476, 0.7054, 0.4741, 0.6523, 0.04348, 0.6423, 0.04852, 0.6423, 0.04852, 0.6523, 0.04348, 0.9515, 0.3577, 0.9565, 0.3477, 0.9565, 0.3477, 0.9515, 0.3577, 0.7165, 0.476, 0.7276, 0.4774, 0.7276, 0.4774, 0.7165, 0.476, 0.6423, 0.04852, 0.6325, 0.05404, 0.6325, 0.05404, 0.6423, 0.04852, 0.9565, 0.3477, 0.9611, 0.3374, 0.9611, 0.3374, 0.9565, 0.3477, 0.7276, 0.4774, 0.7388, 0.4782, 0.7388, 0.4782, 0.7276, 0.4774, 0.6325, 0.05404, 0.6231, 0.06004, 0.6231, 0.06004, 0.6325, 0.05404, 0.9611, 0.3374, 0.9651, 0.327, 0.9651, 0.327, 0.9611, 0.3374, 0.7388, 0.4782, 0.75, 0.4785, 0.75, 0.4785, 0.7388, 0.4782, 0.6231, 0.06004, 0.6139, 0.0665, 0.6139, 0.0665, 0.6231, 0.06004, 0.9651, 0.327, 0.9686, 0.3163, 0.9686, 0.3163, 0.9651, 0.327, 0.6139, 0.0665, 0.6051, 0.0734, 0.6051, 0.0734, 0.6139, 0.0665, 0.9686, 0.3163, 0.9716, 0.3055, 0.9716, 0.3055, 0.9686, 0.3163, 0.6051, 0.0734, 0.5966, 0.08072, 0.5966, 0.08072, 0.6051, 0.0734, 0.9716, 0.3055, 0.9741, 0.2946, 0.9741, 0.2946, 0.9716, 0.3055, 0.5966, 0.08072, 0.5885, 0.08846, 0.5885, 0.08846, 0.5966, 0.08072, 0.9741, 0.2946, 0.976, 0.2835, 0.976, 0.2835, 0.9741, 0.2946, 0.5885, 0.08846, 0.5807, 0.09658, 0.5807, 0.09658, 0.5885, 0.08846, 0.976, 0.2835, 0.9774, 0.2724, 0.9774, 0.2724, 0.976, 0.2835, 0.5807, 0.09658, 0.5734, 0.1051, 0.5734, 0.1051, 0.5807, 0.09658, 0.9774, 0.2724, 0.9782, 0.2612, 0.9782, 0.2612, 0.9774, 0.2724, 0.5734, 0.1051, 0.5665, 0.1139, 0.5665, 0.1139, 0.5734, 0.1051, 0.9782, 0.2612, 0.9785, 0.25, 0.9785, 0.25, 0.9782, 0.2612, 0.5665, 0.1139, 0.56, 0.1231, 0.56, 0.1231, 0.5665, 0.1139, 0.9785, 0.25, 0.9782, 0.2388, 0.9782, 0.2388, 0.9785, 0.25, 0.56, 0.1231, 0.554, 0.1325, 0.554, 0.1325, 0.56, 0.1231, 0.9782, 0.2388, 0.9774, 0.2276, 0.9774, 0.2276, 0.9782, 0.2388, 0.554, 0.1325, 0.5485, 0.1423, 0.5485, 0.1423, 0.554, 0.1325, 0.9774, 0.2276, 0.976, 0.2165, 0.976, 0.2165, 0.9774, 0.2276, 0.5485, 0.1423, 0.5435, 0.1523, 0.5435, 0.1523, 0.5485, 0.1423, 0.976, 0.2165, 0.9741, 0.2054, 0.9741, 0.2054, 0.976, 0.2165, 0.5435, 0.1523, 0.5389, 0.1626, 0.5389, 0.1626, 0.5435, 0.1523, 0.9741, 0.2054, 0.9716, 0.1945, 0.9716, 0.1945, 0.9741, 0.2054])
me_cylinder.materials.append(mat_material)
me_cylinder.materials.append(mat_head)
me_cylinder.materials.append(mat_tail)
me_cylinder.update()

# ---- objects
ob_cylinder = bpy.data.objects.new('Cylinder', me_cylinder)

# ---- transforms, parenting, visibility, modifiers, constraints
ob_cylinder.location = (0.0, 0.0, 0.0)
_m = ob_cylinder.modifiers.new('Auto Smooth', 'NODES')
_m.node_group = ng_auto_smooth
_gi = [s.identifier for s in ng_auto_smooth.interface.items_tree if s.item_type == 'SOCKET' and s.in_out == 'INPUT']
_m[_gi[1]] = 0.5236  # Angle

# ---- collection membership
scene.collection.objects.link(ob_cylinder)

# ---- scene / render settings (as saved in the file)
scene.frame_start = 1; scene.frame_end = 250; scene.frame_set(1)
scene.render.engine = 'BLENDER_EEVEE_NEXT'
scene.cycles.sampling_pattern = 'TABULATED_SOBOL'
scene.cycles.use_light_tree = False
scene.view_settings.view_transform = 'Filmic'
bpy.context.view_layer.update()

# ---- added for rendering (the .blend has no active camera and no usable light): camera, sun
cam_auto = bpy.data.cameras.new('AutoCamera')
cam_auto.lens = 50.0
cam_auto.sensor_width = 36.0
cam_auto.clip_end = 1000.0
ob_auto_camera = bpy.data.objects.new('AutoCamera', cam_auto)
scene.collection.objects.link(ob_auto_camera)
ob_auto_camera.location = (6.81408, -8.1769, 5.45126)
ob_auto_camera.rotation_euler = (1.09748, -7.21219e-08, 0.694738)
scene.camera = ob_auto_camera
light_auto_sun = bpy.data.lights.new('AutoSun', 'SUN')
light_auto_sun.energy = 3.0
light_auto_sun.angle = 0.0523599
ob_auto_sun = bpy.data.objects.new('AutoSun', light_auto_sun)
scene.collection.objects.link(ob_auto_sun)
ob_auto_sun.rotation_euler = (0.872665, 0.174533, 0.523599)
bpy.context.view_layer.update()

